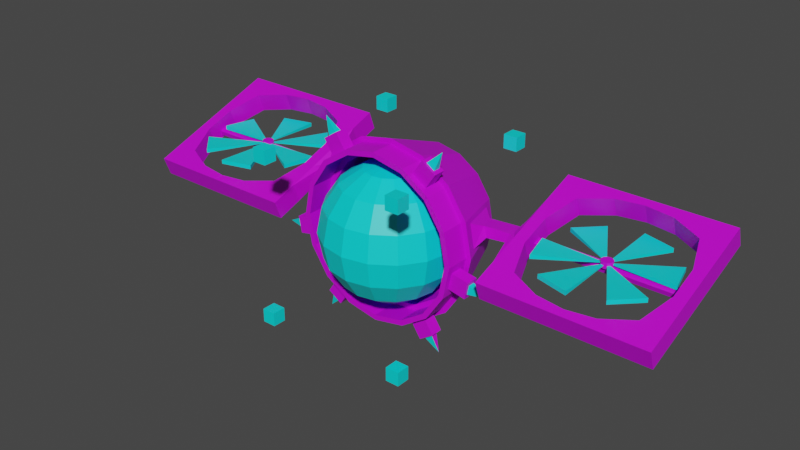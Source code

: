 # Source: BigIc.blend  (saved by Blender 2.91.10; exported with 4.5.12 LTS)
import bpy
from mathutils import Matrix  # noqa: F401  (used for matrix-valued properties, if any)

bpy.ops.wm.read_factory_settings(use_empty=True)
scene = bpy.context.scene
scene.name = 'Scene'

# ---- collections
col_collection = bpy.data.collections.new('Collection'); scene.collection.children.link(col_collection)

# ---- materials (node trees are filled in below, after node groups)
mat_material_002 = bpy.data.materials.new('Material.002')
mat_material_002.use_transparent_shadow = False
mat_material_001 = bpy.data.materials.new('Material.001')
mat_material_001.use_transparent_shadow = False

# ---- material node trees
mat_material_002.use_nodes = True; mat_material_002.node_tree.nodes.clear()
_N = mat_material_002.node_tree.nodes; _L = mat_material_002.node_tree.links
n0 = _N.new('ShaderNodeBsdfPrincipled'); n0.name = 'Principled BSDF'; n0.location = (10, 300)
n0.distribution = 'GGX'
n0.subsurface_method = 'BURLEY'
n0.inputs[0].default_value = (0.0, 0.7946, 0.8, 1.0)
n0.inputs[3].default_value = 1.45
n0.inputs[27].default_value = (0.0, 0.0, 0.0, 1.0)
n0.inputs[28].default_value = 1.0
n1 = _N.new('ShaderNodeOutputMaterial'); n1.name = 'Material Output'; n1.location = (300, 300)
_L.new(n0.outputs[0], n1.inputs[0])
n1.is_active_output = True
mat_material_001.use_nodes = True; mat_material_001.node_tree.nodes.clear()
_N = mat_material_001.node_tree.nodes; _L = mat_material_001.node_tree.links
n0 = _N.new('ShaderNodeBsdfPrincipled'); n0.name = 'Principled BSDF'; n0.location = (10, 300)
n0.distribution = 'GGX'
n0.subsurface_method = 'BURLEY'
n0.inputs[0].default_value = (0.6443, 0.0, 0.8, 1.0)
n0.inputs[3].default_value = 1.45
n0.inputs[27].default_value = (0.0, 0.0, 0.0, 1.0)
n0.inputs[28].default_value = 1.0
n1 = _N.new('ShaderNodeOutputMaterial'); n1.name = 'Material Output'; n1.location = (300, 300)
_L.new(n0.outputs[0], n1.inputs[0])
n1.is_active_output = True

# ---- world
world_world = bpy.data.worlds.new('World'); scene.world = world_world
world_world.use_nodes = True; world_world.node_tree.nodes.clear()
_N = world_world.node_tree.nodes; _L = world_world.node_tree.links
n0 = _N.new('ShaderNodeOutputWorld'); n0.name = 'World Output'; n0.location = (300, 300)
n1 = _N.new('ShaderNodeBackground'); n1.name = 'Background'; n1.location = (10, 300)
n1.inputs[0].default_value = (0.05088, 0.05088, 0.05088, 1.0)
_L.new(n1.outputs[0], n0.inputs[0])
n0.is_active_output = True
world_world.color = (0.05088, 0.05088, 0.05088)
world_world.use_sun_shadow = False
world_world.sun_shadow_jitter_overblur = 0.0

# ---- meshes
me_cube_001 = bpy.data.meshes.new('Cube.001')
me_cube_001.from_pydata([(1.0, -1.3, 1.1), (1.0, -1.3, 1.3), (1.0, -1.1, 1.1), (1.0, -1.1, 1.3), (1.2, -1.3, 1.1), (1.2, -1.3, 1.3), (1.2, -1.1, 1.1), (1.2, -1.1, 1.3), (-1.0, -1.3, 1.1), (-1.0, -1.3, 1.3), (-1.0, -1.1, 1.1), (-1.0, -1.1, 1.3), (-1.2, -1.3, 1.1), (-1.2, -1.3, 1.3), (-1.2, -1.1, 1.1), (-1.2, -1.1, 1.3), (1.0, 1.3, 1.1), (1.0, 1.3, 1.3), (1.0, 1.1, 1.1), (1.0, 1.1, 1.3), (1.2, 1.3, 1.1), (1.2, 1.3, 1.3), (1.2, 1.1, 1.1), (1.2, 1.1, 1.3), (-1.0, 1.3, 1.1), (-1.0, 1.3, 1.3), (-1.0, 1.1, 1.1), (-1.0, 1.1, 1.3), (-1.2, 1.3, 1.1), (-1.2, 1.3, 1.3), (-1.2, 1.1, 1.1), (-1.2, 1.1, 1.3), (1.0, -1.3, -1.1), (1.0, -1.3, -1.3), (1.0, -1.1, -1.1), (1.0, -1.1, -1.3), (1.2, -1.3, -1.1), (1.2, -1.3, -1.3), (1.2, -1.1, -1.1), (1.2, -1.1, -1.3), (-1.0, -1.3, -1.1), (-1.0, -1.3, -1.3), (-1.0, -1.1, -1.1), (-1.0, -1.1, -1.3), (-1.2, -1.3, -1.1), (-1.2, -1.3, -1.3), (-1.2, -1.1, -1.1), (-1.2, -1.1, -1.3), (1.0, 1.3, -1.1), (1.0, 1.3, -1.3), (1.0, 1.1, -1.1), (1.0, 1.1, -1.3), (1.2, 1.3, -1.1), (1.2, 1.3, -1.3), (1.2, 1.1, -1.1), (1.2, 1.1, -1.3), (-1.0, 1.3, -1.1), (-1.0, 1.3, -1.3), (-1.0, 1.1, -1.1), (-1.0, 1.1, -1.3), (-1.2, 1.3, -1.1), (-1.2, 1.3, -1.3), (-1.2, 1.1, -1.1), (-1.2, 1.1, -1.3)], [], [(0, 1, 3, 2), (2, 3, 7, 6), (6, 7, 5, 4), (4, 5, 1, 0), (2, 6, 4, 0), (7, 3, 1, 5), (8, 10, 11, 9), (10, 14, 15, 11), (14, 12, 13, 15), (12, 8, 9, 13), (10, 8, 12, 14), (15, 13, 9, 11), (16, 18, 19, 17), (18, 22, 23, 19), (22, 20, 21, 23), (20, 16, 17, 21), (18, 16, 20, 22), (23, 21, 17, 19), (24, 25, 27, 26), (26, 27, 31, 30), (30, 31, 29, 28), (28, 29, 25, 24), (26, 30, 28, 24), (31, 27, 25, 29), (32, 34, 35, 33), (34, 38, 39, 35), (38, 36, 37, 39), (36, 32, 33, 37), (34, 32, 36, 38), (39, 37, 33, 35), (40, 41, 43, 42), (42, 43, 47, 46), (46, 47, 45, 44), (44, 45, 41, 40), (42, 46, 44, 40), (47, 43, 41, 45), (48, 49, 51, 50), (50, 51, 55, 54), (54, 55, 53, 52), (52, 53, 49, 48), (50, 54, 52, 48), (55, 51, 49, 53), (56, 58, 59, 57), (58, 62, 63, 59), (62, 60, 61, 63), (60, 56, 57, 61), (58, 56, 60, 62), (63, 61, 57, 59)])
_uv = me_cube_001.uv_layers.new(name='UVMap')
_uv.uv.foreach_set('vector', [0.375, 0.0, 0.625, 0.0, 0.625, 0.25, 0.375, 0.25, 0.375, 0.25, 0.625, 0.25, 0.625, 0.5, 0.375, 0.5, 0.375, 0.5, 0.625, 0.5, 0.625, 0.75, 0.375, 0.75, 0.375, 0.75, 0.625, 0.75, 0.625, 1.0, 0.375, 1.0, 0.125, 0.5, 0.375, 0.5, 0.375, 0.75, 0.125, 0.75, 0.625, 0.5, 0.875, 0.5, 0.875, 0.75, 0.625, 0.75, 0.375, 0.0, 0.375, 0.25, 0.625, 0.25, 0.625, 0.0, 0.375, 0.25, 0.375, 0.5, 0.625, 0.5, 0.625, 0.25, 0.375, 0.5, 0.375, 0.75, 0.625, 0.75, 0.625, 0.5, 0.375, 0.75, 0.375, 1.0, 0.625, 1.0, 0.625, 0.75, 0.125, 0.5, 0.125, 0.75, 0.375, 0.75, 0.375, 0.5, 0.625, 0.5, 0.625, 0.75, 0.875, 0.75, 0.875, 0.5, 0.375, 0.0, 0.375, 0.25, 0.625, 0.25, 0.625, 0.0, 0.375, 0.25, 0.375, 0.5, 0.625, 0.5, 0.625, 0.25, 0.375, 0.5, 0.375, 0.75, 0.625, 0.75, 0.625, 0.5, 0.375, 0.75, 0.375, 1.0, 0.625, 1.0, 0.625, 0.75, 0.125, 0.5, 0.125, 0.75, 0.375, 0.75, 0.375, 0.5, 0.625, 0.5, 0.625, 0.75, 0.875, 0.75, 0.875, 0.5, 0.375, 0.0, 0.625, 0.0, 0.625, 0.25, 0.375, 0.25, 0.375, 0.25, 0.625, 0.25, 0.625, 0.5, 0.375, 0.5, 0.375, 0.5, 0.625, 0.5, 0.625, 0.75, 0.375, 0.75, 0.375, 0.75, 0.625, 0.75, 0.625, 1.0, 0.375, 1.0, 0.125, 0.5, 0.375, 0.5, 0.375, 0.75, 0.125, 0.75, 0.625, 0.5, 0.875, 0.5, 0.875, 0.75, 0.625, 0.75, 0.375, 0.0, 0.375, 0.25, 0.625, 0.25, 0.625, 0.0, 0.375, 0.25, 0.375, 0.5, 0.625, 0.5, 0.625, 0.25, 0.375, 0.5, 0.375, 0.75, 0.625, 0.75, 0.625, 0.5, 0.375, 0.75, 0.375, 1.0, 0.625, 1.0, 0.625, 0.75, 0.125, 0.5, 0.125, 0.75, 0.375, 0.75, 0.375, 0.5, 0.625, 0.5, 0.625, 0.75, 0.875, 0.75, 0.875, 0.5, 0.375, 0.0, 0.625, 0.0, 0.625, 0.25, 0.375, 0.25, 0.375, 0.25, 0.625, 0.25, 0.625, 0.5, 0.375, 0.5, 0.375, 0.5, 0.625, 0.5, 0.625, 0.75, 0.375, 0.75, 0.375, 0.75, 0.625, 0.75, 0.625, 1.0, 0.375, 1.0, 0.125, 0.5, 0.375, 0.5, 0.375, 0.75, 0.125, 0.75, 0.625, 0.5, 0.875, 0.5, 0.875, 0.75, 0.625, 0.75, 0.375, 0.0, 0.625, 0.0, 0.625, 0.25, 0.375, 0.25, 0.375, 0.25, 0.625, 0.25, 0.625, 0.5, 0.375, 0.5, 0.375, 0.5, 0.625, 0.5, 0.625, 0.75, 0.375, 0.75, 0.375, 0.75, 0.625, 0.75, 0.625, 1.0, 0.375, 1.0, 0.125, 0.5, 0.375, 0.5, 0.375, 0.75, 0.125, 0.75, 0.625, 0.5, 0.875, 0.5, 0.875, 0.75, 0.625, 0.75, 0.375, 0.0, 0.375, 0.25, 0.625, 0.25, 0.625, 0.0, 0.375, 0.25, 0.375, 0.5, 0.625, 0.5, 0.625, 0.25, 0.375, 0.5, 0.375, 0.75, 0.625, 0.75, 0.625, 0.5, 0.375, 0.75, 0.375, 1.0, 0.625, 1.0, 0.625, 0.75, 0.125, 0.5, 0.125, 0.75, 0.375, 0.75, 0.375, 0.5, 0.625, 0.5, 0.625, 0.75, 0.875, 0.75, 0.875, 0.5])
me_cube_001.materials.append(mat_material_002)
me_cube_001.use_remesh_fix_poles = True
me_cube_001.use_remesh_preserve_attributes = False
me_cube_001.use_mirror_vertex_groups = False
me_cube_001.update()
me_sphere = bpy.data.meshes.new('Sphere')
me_sphere.from_pydata([(0.0, 0.7071, 0.7071), (0.0, 0.9239, 0.3827), (0.0, 0.9239, -0.3827), (0.0, 0.3827, -0.9239), (0.1464, 0.3536, 0.9239), (0.2706, 0.6533, 0.7071), (0.3536, 0.8536, 0.3827), (0.3827, 0.9239, -4.371e-08), (0.3536, 0.8536, -0.3827), (0.2706, 0.6533, -0.7071), (0.1464, 0.3536, -0.9239), (0.2706, 0.2706, 0.9239), (0.5, 0.5, 0.7071), (0.6533, 0.6533, 0.3827), (0.7071, 0.7071, -4.371e-08), (0.6533, 0.6533, -0.3827), (0.5, 0.5, -0.7071), (0.2706, 0.2706, -0.9239), (0.3536, 0.1464, 0.9239), (0.6533, 0.2706, 0.7071), (0.8536, 0.3536, 0.3827), (0.9239, 0.3827, -4.371e-08), (0.8536, 0.3536, -0.3827), (0.6533, 0.2706, -0.7071), (0.3536, 0.1464, -0.9239), (0.3827, 1.307e-07, 0.9239), (0.7071, 7.11e-08, 0.7071), (0.9239, 1.149e-08, 0.3827), (1.0, 1.149e-08, -4.371e-08), (0.9239, 1.149e-08, -0.3827), (0.7071, 7.11e-08, -0.7071), (0.3827, 5.62e-08, -0.9239), (0.3536, -0.1464, 0.9239), (0.6533, -0.2706, 0.7071), (0.8536, -0.3536, 0.3827), (0.9239, -0.3827, -4.371e-08), (0.8536, -0.3536, -0.3827), (0.6533, -0.2706, -0.7071), (0.3536, -0.1464, -0.9239), (0.2706, -0.2706, 0.9239), (0.5, -0.5, 0.7071), (0.6533, -0.6533, 0.3827), (0.7071, -0.7071, -4.371e-08), (0.6533, -0.6533, -0.3827), (0.5, -0.5, -0.7071), (0.2706, -0.2706, -0.9239), (0.1464, -0.3536, 0.9239), (0.2706, -0.6533, 0.7071), (0.3536, -0.8536, 0.3827), (0.3827, -0.9239, -4.371e-08), (0.3536, -0.8536, -0.3827), (0.2706, -0.6533, -0.7071), (0.1464, -0.3536, -0.9239), (-7.268e-08, -0.3827, 0.9239), (-2.664e-07, -0.7071, 0.7071), (-2.962e-07, -0.9239, 0.3827), (-3.26e-07, -1.0, -4.371e-08), (-2.962e-07, -0.9239, -0.3827), (-2.664e-07, -0.7071, -0.7071), (-1.621e-07, -0.3827, -0.9239), (-0.1464, -0.3536, 0.9239), (-0.2706, -0.6533, 0.7071), (-0.3536, -0.8536, 0.3827), (-0.3827, -0.9239, -4.371e-08), (-0.3536, -0.8536, -0.3827), (-0.2706, -0.6533, -0.7071), (-0.1464, -0.3536, -0.9239), (-0.2706, -0.2706, 0.9239), (-0.5, -0.5, 0.7071), (-0.6533, -0.6533, 0.3827), (-0.7071, -0.7071, -4.371e-08), (-0.6533, -0.6533, -0.3827), (-0.5, -0.5, -0.7071), (-0.2706, -0.2706, -0.9239), (-0.3536, -0.1464, 0.9239), (-0.6533, -0.2706, 0.7071), (-0.8536, -0.3536, 0.3827), (-0.9239, -0.3827, -4.371e-08), (-0.8536, -0.3536, -0.3827), (-0.6533, -0.2706, -0.7071), (-0.3536, -0.1464, -0.9239), (-0.3827, 2.499e-07, 0.9239), (-0.7071, 4.883e-07, 0.7071), (-0.9239, 5.181e-07, 0.3827), (-1.0, 6.075e-07, -4.371e-08), (-0.9239, 5.181e-07, -0.3827), (-0.7071, 4.883e-07, -0.7071), (-0.3827, 3.393e-07, -0.9239), (-0.3536, 0.1464, 0.9239), (-0.6533, 0.2706, 0.7071), (-0.8536, 0.3536, 0.3827), (-0.9239, 0.3827, -4.371e-08), (-0.8536, 0.3536, -0.3827), (-0.6533, 0.2706, -0.7071), (-0.3536, 0.1464, -0.9239), (-0.2706, 0.2706, 0.9239), (-0.5, 0.5, 0.7071), (-0.6533, 0.6533, 0.3827), (-0.7071, 0.7071, -4.371e-08), (-0.6533, 0.6533, -0.3827), (-0.5, 0.5, -0.7071), (-0.2706, 0.2706, -0.9239), (-0.1464, 0.3536, 0.9239), (-0.2706, 0.6533, 0.7071), (-0.3536, 0.8536, 0.3827), (-0.3827, 0.9239, -4.371e-08), (-0.3536, 0.8536, -0.3827), (-0.2706, 0.6533, -0.7071), (-0.1464, 0.3536, -0.9239), (-6.75e-14, 5.063e-14, 1.0), (1.061e-07, 0.3827, 0.9239), (6.575e-07, 1.0, -4.371e-08), (4.34e-07, 0.7071, -0.7071), (0.0, 1.51e-07, -1.0)], [], [(113, 3, 10), (112, 2, 8, 9), (111, 1, 6, 7), (0, 110, 4, 5), (3, 112, 9, 10), (2, 111, 7, 8), (1, 0, 5, 6), (110, 109, 4), (5, 4, 11, 12), (10, 9, 16, 17), (8, 7, 14, 15), (6, 5, 12, 13), (4, 109, 11), (113, 10, 17), (9, 8, 15, 16), (7, 6, 13, 14), (17, 16, 23, 24), (15, 14, 21, 22), (13, 12, 19, 20), (11, 109, 18), (113, 17, 24), (16, 15, 22, 23), (14, 13, 20, 21), (12, 11, 18, 19), (18, 109, 25), (113, 24, 31), (23, 22, 29, 30), (21, 20, 27, 28), (19, 18, 25, 26), (24, 23, 30, 31), (22, 21, 28, 29), (20, 19, 26, 27), (30, 29, 36, 37), (28, 27, 34, 35), (26, 25, 32, 33), (31, 30, 37, 38), (29, 28, 35, 36), (27, 26, 33, 34), (25, 109, 32), (113, 31, 38), (38, 37, 44, 45), (36, 35, 42, 43), (34, 33, 40, 41), (32, 109, 39), (113, 38, 45), (37, 36, 43, 44), (35, 34, 41, 42), (33, 32, 39, 40), (43, 42, 49, 50), (41, 40, 47, 48), (39, 109, 46), (113, 45, 52), (44, 43, 50, 51), (42, 41, 48, 49), (40, 39, 46, 47), (45, 44, 51, 52), (113, 52, 59), (51, 50, 57, 58), (49, 48, 55, 56), (47, 46, 53, 54), (52, 51, 58, 59), (50, 49, 56, 57), (48, 47, 54, 55), (46, 109, 53), (56, 55, 62, 63), (54, 53, 60, 61), (59, 58, 65, 66), (57, 56, 63, 64), (55, 54, 61, 62), (53, 109, 60), (113, 59, 66), (58, 57, 64, 65), (66, 65, 72, 73), (64, 63, 70, 71), (62, 61, 68, 69), (60, 109, 67), (113, 66, 73), (65, 64, 71, 72), (63, 62, 69, 70), (61, 60, 67, 68), (69, 68, 75, 76), (67, 109, 74), (113, 73, 80), (72, 71, 78, 79), (70, 69, 76, 77), (68, 67, 74, 75), (73, 72, 79, 80), (71, 70, 77, 78), (113, 80, 87), (79, 78, 85, 86), (77, 76, 83, 84), (75, 74, 81, 82), (80, 79, 86, 87), (78, 77, 84, 85), (76, 75, 82, 83), (74, 109, 81), (82, 81, 88, 89), (87, 86, 93, 94), (85, 84, 91, 92), (83, 82, 89, 90), (81, 109, 88), (113, 87, 94), (86, 85, 92, 93), (84, 83, 90, 91), (94, 93, 100, 101), (92, 91, 98, 99), (90, 89, 96, 97), (88, 109, 95), (113, 94, 101), (93, 92, 99, 100), (91, 90, 97, 98), (89, 88, 95, 96), (95, 109, 102), (113, 101, 108), (100, 99, 106, 107), (98, 97, 104, 105), (96, 95, 102, 103), (101, 100, 107, 108), (99, 98, 105, 106), (97, 96, 103, 104), (107, 106, 2, 112), (105, 104, 1, 111), (103, 102, 110, 0), (108, 107, 112, 3), (106, 105, 111, 2), (104, 103, 0, 1), (102, 109, 110), (113, 108, 3)])
_uv = me_sphere.uv_layers.new(name='UVMap')
_uv.uv.foreach_set('vector', [0.7188, 0.0, 0.75, 0.125, 0.6875, 0.125, 0.75, 0.25, 0.75, 0.375, 0.6875, 0.375, 0.6875, 0.25, 0.75, 0.5, 0.75, 0.625, 0.6875, 0.625, 0.6875, 0.5, 0.75, 0.75, 0.75, 0.875, 0.6875, 0.875, 0.6875, 0.75, 0.75, 0.125, 0.75, 0.25, 0.6875, 0.25, 0.6875, 0.125, 0.75, 0.375, 0.75, 0.5, 0.6875, 0.5, 0.6875, 0.375, 0.75, 0.625, 0.75, 0.75, 0.6875, 0.75, 0.6875, 0.625, 0.75, 0.875, 0.7188, 1.0, 0.6875, 0.875, 0.6875, 0.75, 0.6875, 0.875, 0.625, 0.875, 0.625, 0.75, 0.6875, 0.125, 0.6875, 0.25, 0.625, 0.25, 0.625, 0.125, 0.6875, 0.375, 0.6875, 0.5, 0.625, 0.5, 0.625, 0.375, 0.6875, 0.625, 0.6875, 0.75, 0.625, 0.75, 0.625, 0.625, 0.6875, 0.875, 0.6562, 1.0, 0.625, 0.875, 0.6562, 0.0, 0.6875, 0.125, 0.625, 0.125, 0.6875, 0.25, 0.6875, 0.375, 0.625, 0.375, 0.625, 0.25, 0.6875, 0.5, 0.6875, 0.625, 0.625, 0.625, 0.625, 0.5, 0.625, 0.125, 0.625, 0.25, 0.5625, 0.25, 0.5625, 0.125, 0.625, 0.375, 0.625, 0.5, 0.5625, 0.5, 0.5625, 0.375, 0.625, 0.625, 0.625, 0.75, 0.5625, 0.75, 0.5625, 0.625, 0.625, 0.875, 0.5938, 1.0, 0.5625, 0.875, 0.5938, 0.0, 0.625, 0.125, 0.5625, 0.125, 0.625, 0.25, 0.625, 0.375, 0.5625, 0.375, 0.5625, 0.25, 0.625, 0.5, 0.625, 0.625, 0.5625, 0.625, 0.5625, 0.5, 0.625, 0.75, 0.625, 0.875, 0.5625, 0.875, 0.5625, 0.75, 0.5625, 0.875, 0.5313, 1.0, 0.5, 0.875, 0.5313, 0.0, 0.5625, 0.125, 0.5, 0.125, 0.5625, 0.25, 0.5625, 0.375, 0.5, 0.375, 0.5, 0.25, 0.5625, 0.5, 0.5625, 0.625, 0.5, 0.625, 0.5, 0.5, 0.5625, 0.75, 0.5625, 0.875, 0.5, 0.875, 0.5, 0.75, 0.5625, 0.125, 0.5625, 0.25, 0.5, 0.25, 0.5, 0.125, 0.5625, 0.375, 0.5625, 0.5, 0.5, 0.5, 0.5, 0.375, 0.5625, 0.625, 0.5625, 0.75, 0.5, 0.75, 0.5, 0.625, 0.5, 0.25, 0.5, 0.375, 0.4375, 0.375, 0.4375, 0.25, 0.5, 0.5, 0.5, 0.625, 0.4375, 0.625, 0.4375, 0.5, 0.5, 0.75, 0.5, 0.875, 0.4375, 0.875, 0.4375, 0.75, 0.5, 0.125, 0.5, 0.25, 0.4375, 0.25, 0.4375, 0.125, 0.5, 0.375, 0.5, 0.5, 0.4375, 0.5, 0.4375, 0.375, 0.5, 0.625, 0.5, 0.75, 0.4375, 0.75, 0.4375, 0.625, 0.5, 0.875, 0.4688, 1.0, 0.4375, 0.875, 0.4688, 0.0, 0.5, 0.125, 0.4375, 0.125, 0.4375, 0.125, 0.4375, 0.25, 0.375, 0.25, 0.375, 0.125, 0.4375, 0.375, 0.4375, 0.5, 0.375, 0.5, 0.375, 0.375, 0.4375, 0.625, 0.4375, 0.75, 0.375, 0.75, 0.375, 0.625, 0.4375, 0.875, 0.4063, 1.0, 0.375, 0.875, 0.4063, 0.0, 0.4375, 0.125, 0.375, 0.125, 0.4375, 0.25, 0.4375, 0.375, 0.375, 0.375, 0.375, 0.25, 0.4375, 0.5, 0.4375, 0.625, 0.375, 0.625, 0.375, 0.5, 0.4375, 0.75, 0.4375, 0.875, 0.375, 0.875, 0.375, 0.75, 0.375, 0.375, 0.375, 0.5, 0.3125, 0.5, 0.3125, 0.375, 0.375, 0.625, 0.375, 0.75, 0.3125, 0.75, 0.3125, 0.625, 0.375, 0.875, 0.3438, 1.0, 0.3125, 0.875, 0.3438, 0.0, 0.375, 0.125, 0.3125, 0.125, 0.375, 0.25, 0.375, 0.375, 0.3125, 0.375, 0.3125, 0.25, 0.375, 0.5, 0.375, 0.625, 0.3125, 0.625, 0.3125, 0.5, 0.375, 0.75, 0.375, 0.875, 0.3125, 0.875, 0.3125, 0.75, 0.375, 0.125, 0.375, 0.25, 0.3125, 0.25, 0.3125, 0.125, 0.2812, 0.0, 0.3125, 0.125, 0.25, 0.125, 0.3125, 0.25, 0.3125, 0.375, 0.25, 0.375, 0.25, 0.25, 0.3125, 0.5, 0.3125, 0.625, 0.25, 0.625, 0.25, 0.5, 0.3125, 0.75, 0.3125, 0.875, 0.25, 0.875, 0.25, 0.75, 0.3125, 0.125, 0.3125, 0.25, 0.25, 0.25, 0.25, 0.125, 0.3125, 0.375, 0.3125, 0.5, 0.25, 0.5, 0.25, 0.375, 0.3125, 0.625, 0.3125, 0.75, 0.25, 0.75, 0.25, 0.625, 0.3125, 0.875, 0.2812, 1.0, 0.25, 0.875, 0.25, 0.5, 0.25, 0.625, 0.1875, 0.625, 0.1875, 0.5, 0.25, 0.75, 0.25, 0.875, 0.1875, 0.875, 0.1875, 0.75, 0.25, 0.125, 0.25, 0.25, 0.1875, 0.25, 0.1875, 0.125, 0.25, 0.375, 0.25, 0.5, 0.1875, 0.5, 0.1875, 0.375, 0.25, 0.625, 0.25, 0.75, 0.1875, 0.75, 0.1875, 0.625, 0.25, 0.875, 0.2187, 1.0, 0.1875, 0.875, 0.2187, 0.0, 0.25, 0.125, 0.1875, 0.125, 0.25, 0.25, 0.25, 0.375, 0.1875, 0.375, 0.1875, 0.25, 0.1875, 0.125, 0.1875, 0.25, 0.125, 0.25, 0.125, 0.125, 0.1875, 0.375, 0.1875, 0.5, 0.125, 0.5, 0.125, 0.375, 0.1875, 0.625, 0.1875, 0.75, 0.125, 0.75, 0.125, 0.625, 0.1875, 0.875, 0.1562, 1.0, 0.125, 0.875, 0.1562, 0.0, 0.1875, 0.125, 0.125, 0.125, 0.1875, 0.25, 0.1875, 0.375, 0.125, 0.375, 0.125, 0.25, 0.1875, 0.5, 0.1875, 0.625, 0.125, 0.625, 0.125, 0.5, 0.1875, 0.75, 0.1875, 0.875, 0.125, 0.875, 0.125, 0.75, 0.125, 0.625, 0.125, 0.75, 0.0625, 0.75, 0.0625, 0.625, 0.125, 0.875, 0.09375, 1.0, 0.0625, 0.875, 0.09375, 0.0, 0.125, 0.125, 0.0625, 0.125, 0.125, 0.25, 0.125, 0.375, 0.0625, 0.375, 0.0625, 0.25, 0.125, 0.5, 0.125, 0.625, 0.0625, 0.625, 0.0625, 0.5, 0.125, 0.75, 0.125, 0.875, 0.0625, 0.875, 0.0625, 0.75, 0.125, 0.125, 0.125, 0.25, 0.0625, 0.25, 0.0625, 0.125, 0.125, 0.375, 0.125, 0.5, 0.0625, 0.5, 0.0625, 0.375, 0.03125, 0.0, 0.0625, 0.125, 0.0, 0.125, 0.0625, 0.25, 0.0625, 0.375, 0.0, 0.375, 0.0, 0.25, 0.0625, 0.5, 0.0625, 0.625, 0.0, 0.625, 0.0, 0.5, 0.0625, 0.75, 0.0625, 0.875, 0.0, 0.875, 0.0, 0.75, 0.0625, 0.125, 0.0625, 0.25, 0.0, 0.25, 0.0, 0.125, 0.0625, 0.375, 0.0625, 0.5, 0.0, 0.5, 0.0, 0.375, 0.0625, 0.625, 0.0625, 0.75, 0.0, 0.75, 0.0, 0.625, 0.0625, 0.875, 0.03125, 1.0, 0.0, 0.875, 1.0, 0.75, 1.0, 0.875, 0.9375, 0.875, 0.9375, 0.75, 1.0, 0.125, 1.0, 0.25, 0.9375, 0.25, 0.9375, 0.125, 1.0, 0.375, 1.0, 0.5, 0.9375, 0.5, 0.9375, 0.375, 1.0, 0.625, 1.0, 0.75, 0.9375, 0.75, 0.9375, 0.625, 1.0, 0.875, 0.9687, 1.0, 0.9375, 0.875, 0.9687, 0.0, 1.0, 0.125, 0.9375, 0.125, 1.0, 0.25, 1.0, 0.375, 0.9375, 0.375, 0.9375, 0.25, 1.0, 0.5, 1.0, 0.625, 0.9375, 0.625, 0.9375, 0.5, 0.9375, 0.125, 0.9375, 0.25, 0.875, 0.25, 0.875, 0.125, 0.9375, 0.375, 0.9375, 0.5, 0.875, 0.5, 0.875, 0.375, 0.9375, 0.625, 0.9375, 0.75, 0.875, 0.75, 0.875, 0.625, 0.9375, 0.875, 0.9062, 1.0, 0.875, 0.875, 0.9062, 0.0, 0.9375, 0.125, 0.875, 0.125, 0.9375, 0.25, 0.9375, 0.375, 0.875, 0.375, 0.875, 0.25, 0.9375, 0.5, 0.9375, 0.625, 0.875, 0.625, 0.875, 0.5, 0.9375, 0.75, 0.9375, 0.875, 0.875, 0.875, 0.875, 0.75, 0.875, 0.875, 0.8437, 1.0, 0.8125, 0.875, 0.8437, 0.0, 0.875, 0.125, 0.8125, 0.125, 0.875, 0.25, 0.875, 0.375, 0.8125, 0.375, 0.8125, 0.25, 0.875, 0.5, 0.875, 0.625, 0.8125, 0.625, 0.8125, 0.5, 0.875, 0.75, 0.875, 0.875, 0.8125, 0.875, 0.8125, 0.75, 0.875, 0.125, 0.875, 0.25, 0.8125, 0.25, 0.8125, 0.125, 0.875, 0.375, 0.875, 0.5, 0.8125, 0.5, 0.8125, 0.375, 0.875, 0.625, 0.875, 0.75, 0.8125, 0.75, 0.8125, 0.625, 0.8125, 0.25, 0.8125, 0.375, 0.75, 0.375, 0.75, 0.25, 0.8125, 0.5, 0.8125, 0.625, 0.75, 0.625, 0.75, 0.5, 0.8125, 0.75, 0.8125, 0.875, 0.75, 0.875, 0.75, 0.75, 0.8125, 0.125, 0.8125, 0.25, 0.75, 0.25, 0.75, 0.125, 0.8125, 0.375, 0.8125, 0.5, 0.75, 0.5, 0.75, 0.375, 0.8125, 0.625, 0.8125, 0.75, 0.75, 0.75, 0.75, 0.625, 0.8125, 0.875, 0.7812, 1.0, 0.75, 0.875, 0.7812, 0.0, 0.8125, 0.125, 0.75, 0.125])
me_sphere.materials.append(mat_material_002)
me_sphere.use_remesh_fix_poles = True
me_sphere.use_remesh_preserve_attributes = False
me_sphere.use_mirror_vertex_groups = False
me_sphere.update()
me_sphere_001 = bpy.data.meshes.new('Sphere.001')
me_sphere_001.from_pydata([(0.0, 0.7744, 0.7744), (0.0, 1.012, 0.4191), (0.0, 1.012, -0.4191), (0.0, 0.4191, -1.012), (0.1604, 0.3872, 1.012), (0.2964, 0.7155, 0.7744), (0.3872, 0.9348, 0.4191), (0.4191, 1.012, -4.787e-08), (0.3872, 0.9348, -0.4191), (0.2964, 0.7155, -0.7744), (0.1604, 0.3872, -1.012), (0.2964, 0.2964, 1.012), (0.5476, 0.5476, 0.7744), (0.7155, 0.7155, 0.4191), (0.7744, 0.7744, -4.787e-08), (0.7155, 0.7155, -0.4191), (0.5476, 0.5476, -0.7744), (0.2964, 0.2964, -1.012), (0.3872, 0.1604, 1.012), (0.7155, 0.2964, 0.7744), (0.9348, 0.3872, 0.4191), (1.012, 0.4191, -4.787e-08), (0.9348, 0.3872, -0.4191), (0.7155, 0.2964, -0.7744), (0.3872, 0.1604, -1.012), (0.4191, 1.431e-07, 1.012), (0.7744, 7.787e-08, 0.7744), (1.012, 1.259e-08, 0.4191), (1.095, 1.259e-08, -4.787e-08), (1.012, 1.259e-08, -0.4191), (0.7744, 7.787e-08, -0.7744), (0.4191, 6.155e-08, -1.012), (-8.483e-09, 1.0, -0.7177), (-8.483e-09, 1.0, 0.7177), (0.2746, 1.0, -0.663), (0.5075, 1.0, -0.5075), (0.663, 1.0, -0.2746), (0.7177, 1.0, -3.225e-08), (0.663, 1.0, 0.2746), (0.5075, 1.0, 0.5075), (0.2746, 1.0, 0.663), (0.3632, 1.0, 0.8768), (0.6711, 1.0, 0.6711), (0.8768, 1.0, 0.3632), (0.9491, 1.0, -4.025e-08), (0.8768, 1.0, -0.3632), (0.6711, 1.0, -0.6711), (0.3632, 1.0, -0.8768), (-4.925e-09, 1.0, 0.9491), (-4.925e-09, 1.0, -0.9491), (-9.356e-09, 1.466e-07, -1.324), (-9.356e-09, -5.335e-08, 1.324), (0.5068, 2.107e-08, -1.224), (0.9365, 4.081e-08, -0.9365), (1.224, -3.813e-08, -0.5068), (1.324, -3.813e-08, -5.321e-08), (1.224, -3.813e-08, 0.5068), (0.9365, 4.081e-08, 0.9365), (0.5068, 1.197e-07, 1.224), (-0.1604, 0.3872, 1.012), (-0.2964, 0.7155, 0.7744), (-0.2964, 0.7155, -0.7744), (-0.1604, 0.3872, -1.012), (-7.393e-14, 5.545e-14, 1.095), (1.162e-07, 0.4191, 1.012), (7.201e-07, 1.095, -4.787e-08), (4.753e-07, 0.7744, -0.7744), (0.0, 1.654e-07, -1.095), (0.4483, 1.353e-07, 1.082), (-8.483e-09, 1.106, -0.7177), (-8.483e-09, 1.106, 0.7177), (0.8825, 5.316e-08, 0.8825), (0.8825, 5.316e-08, -0.8825), (0.8284, 6.551e-08, 0.8284), (0.8284, 6.551e-08, -0.8284), (-6.238e-09, 1.529e-07, -1.248), (-3.119e-09, 1.591e-07, -1.172), (0.4776, 1.275e-07, 1.153), (0.2746, 1.106, -0.663), (1.082, -4.319e-09, 0.4484), (-6.238e-09, -3.557e-08, 1.248), (0.5075, 1.106, -0.5075), (1.153, -2.123e-08, 0.4776), (-3.119e-09, -1.778e-08, 1.172), (0.663, 1.106, -0.2746), (0.4483, 4.806e-08, -1.082), (0.7177, 1.106, -3.225e-08), (0.4776, 3.456e-08, -1.153), (0.663, 1.106, 0.2746), (1.153, -2.123e-08, -0.4776), (0.5075, 1.106, 0.5075), (1.248, -2.123e-08, -5.143e-08), (0.2746, 1.106, 0.663), (1.082, -4.319e-09, -0.4484), (1.172, -4.319e-09, -4.965e-08), (1.082, -0.3531, 0.4484), (1.172, -0.3531, -5.384e-08), (0.8825, -0.3531, 0.8825), (1.153, -0.3531, 0.4776), (0.8284, -0.3531, 0.8284), (1.248, -0.3531, -5.562e-08), (1.153, -0.3531, -0.4776), (1.082, -0.3531, -0.4484), (-6.407e-08, -0.3531, -1.248), (-6.407e-08, -0.3531, 1.248), (-6.095e-08, -0.3531, -1.172), (0.4776, -0.3531, 1.153), (0.4483, -0.3531, 1.082), (0.4776, -0.3531, -1.153), (-6.095e-08, -0.3531, 1.172), (0.4483, -0.3531, -1.082), (0.8825, -0.3531, -0.8825), (0.8284, -0.3531, -0.8284), (1.225, -0.08507, -0.1151), (1.176, -0.08507, -0.3625), (1.176, -0.268, -0.3625), (1.225, -0.268, -0.1151), (0.5751, -0.08507, 1.088), (0.7849, -0.08507, 0.9476), (0.7849, -0.268, 0.9476), (0.5751, -0.268, 1.088), (0.7849, -0.08507, -0.9476), (0.5751, -0.08507, -1.088), (0.5751, -0.268, -1.088), (0.7849, -0.268, -0.9476), (1.434, -0.08507, -0.4138), (1.483, -0.08507, -0.1663), (1.434, -0.268, -0.4138), (1.483, -0.268, -0.1663), (0.9309, -0.08507, 1.166), (0.7211, -0.08507, 1.306), (0.9309, -0.268, 1.166), (0.7211, -0.268, 1.306), (0.7211, -0.08507, -1.306), (0.9309, -0.08507, -1.166), (0.7211, -0.268, -1.306), (0.9309, -0.268, -1.166), (1.444, -0.125, -0.3597), (1.472, -0.125, -0.2204), (1.444, -0.2281, -0.3597), (1.472, -0.2281, -0.2204), (0.8851, -0.125, 1.197), (0.767, -0.125, 1.276), (0.8851, -0.2281, 1.197), (0.767, -0.2281, 1.276), (0.767, -0.125, -1.276), (0.8851, -0.125, -1.197), (0.767, -0.2281, -1.276), (0.8851, -0.2281, -1.197), (1.72, -0.1766, -0.342), (0.974, -0.1766, 1.458), (0.974, -0.1766, -1.458), (1.182, 0.1601, 0.4142), (0.9462, 0.8399, 0.3166), (0.9953, 0.8399, 0.06963), (1.25, 0.1601, 0.06963), (1.737, -0.09807, 0.1724), (1.737, 1.18, 0.6374), (1.737, 1.281, 0.3595), (1.737, 0.003087, -0.1056), (1.108, 0.3333, -0.459), (0.9924, 0.6667, -0.4111), (0.848, 0.3333, -0.848), (0.7596, 0.6667, -0.7596), (0.459, 0.3333, -1.108), (0.4111, 0.6667, -0.9924), (-6.402e-09, 0.6667, 1.074), (-7.879e-09, 0.3333, 1.199), (0.459, 0.3333, 1.108), (0.4111, 0.6667, 0.9924), (-7.879e-09, 0.3333, -1.199), (-6.402e-09, 0.6667, -1.074), (0.848, 0.3333, 0.848), (0.7596, 0.6667, 0.7596), (1.108, 0.3333, 0.459), (0.9924, 0.6667, 0.4111), (1.074, 0.6667, -4.457e-08), (1.199, 0.3333, -4.889e-08), (1.103, 0.3867, 0.3817), (1.025, 0.6133, 0.3491), (1.08, 0.6133, 0.06963), (1.165, 0.3867, 0.06963), (1.737, 0.3278, 0.3274), (1.737, 0.7538, 0.4824), (1.737, 0.8549, 0.2045), (1.737, 0.429, 0.04947), (1.913, 0.764, 0.4861), (2.079, 1.223, 0.6534), (1.913, 0.4188, 0.04574), (2.079, -0.04065, -0.1215), (2.079, 1.325, 0.3754), (2.079, -0.1418, 0.1564), (1.913, 0.3176, 0.3237), (1.913, 0.8652, 0.2082), (2.519, 1.404, 0.7193), (2.519, -0.2217, -0.1874), (2.519, 1.506, 0.4413), (2.519, -0.3229, 0.09055), (2.937, 1.449, 0.7355), (2.937, -0.2663, -0.2036), (2.937, 1.55, 0.4576), (2.937, -0.3675, 0.07431), (3.355, 1.404, 0.7193), (3.355, -0.2217, -0.1874), (3.355, 1.506, 0.4413), (3.355, -0.3229, 0.09055), (3.961, 0.764, 0.4861), (3.795, 1.223, 0.6534), (3.961, 0.4188, 0.04574), (3.795, -0.04065, -0.1215), (3.795, 1.325, 0.3754), (3.795, -0.1418, 0.1564), (3.961, 0.3176, 0.3237), (3.961, 0.8652, 0.2082), (4.137, 0.7538, 0.4824), (4.137, 1.18, 0.6374), (4.137, 0.429, 0.04947), (4.137, 0.003087, -0.1056), (4.137, 1.281, 0.3595), (4.137, -0.09807, 0.1724), (4.137, 0.3278, 0.3274), (4.137, 0.8549, 0.2045), (1.737, -0.4739, 0.03556), (1.737, -0.3728, -0.2424), (2.137, -0.4739, 0.03556), (2.137, -0.3728, -0.2424), (2.537, -0.4739, 0.03556), (2.537, -0.3728, -0.2424), (2.937, -0.3728, -0.2424), (2.937, -0.4739, 0.03556), (3.337, -0.4739, 0.03556), (3.337, -0.3728, -0.2424), (3.737, -0.4739, 0.03556), (3.737, -0.3728, -0.2424), (4.137, -0.4739, 0.03556), (4.137, -0.3728, -0.2424), (1.737, 1.556, 0.7742), (1.737, 1.657, 0.4963), (2.137, 1.556, 0.7742), (2.137, 1.657, 0.4963), (2.537, 1.657, 0.4963), (2.537, 1.556, 0.7742), (2.937, 1.556, 0.7742), (2.937, 1.657, 0.4963), (3.337, 1.556, 0.7742), (3.337, 1.657, 0.4963), (3.737, 1.556, 0.7742), (3.737, 1.657, 0.4963), (4.137, 1.657, 0.4963), (4.137, 1.556, 0.7742), (3.961, 0.5436, 0.2158), (3.961, 0.57, 0.1433), (3.961, 0.6866, 0.1857), (3.961, 0.6602, 0.2582), (1.913, 0.5436, 0.2158), (1.913, 0.6602, 0.2582), (1.913, 0.6866, 0.1857), (1.913, 0.57, 0.1433), (2.987, 0.6866, 0.1857), (2.887, 0.6866, 0.1857), (2.987, 0.57, 0.1433), (2.887, 0.57, 0.1433), (2.987, 0.6602, 0.2582), (2.887, 0.6602, 0.2582), (2.987, 0.5436, 0.2158), (2.887, 0.5436, 0.2158), (2.987, 0.6431, 0.3053), (2.887, 0.6431, 0.3053), (2.987, 0.5265, 0.2629), (2.887, 0.5265, 0.2629), (1.633, 0.3997, 0.1812), (1.293, 0.3671, 0.1637), (1.633, 0.6919, 0.1874), (1.152, 0.6681, 0.1747), (1.129, 0.6664, 0.2786), (1.633, 0.6888, 0.3026), (1.633, 0.4038, 0.3191), (1.245, 0.3733, 0.3186), (1.633, 0.5069, 0.3134), (1.201, 0.4789, 0.3034), (1.163, 0.576, 0.2902), (1.633, 0.601, 0.3079), (1.633, 0.603, 0.1858), (1.194, 0.5762, 0.1717), (1.24, 0.4767, 0.1681), (1.633, 0.5066, 0.1837)], [], [(67, 3, 10), (66, 2, 8, 9), (65, 1, 6, 7), (0, 64, 4, 5), (3, 66, 9, 10), (2, 65, 7, 8), (1, 0, 5, 6), (64, 63, 4), (5, 4, 11, 12), (10, 9, 16, 17), (8, 7, 14, 15), (6, 5, 12, 13), (4, 63, 11), (67, 10, 17), (9, 8, 15, 16), (7, 6, 13, 14), (17, 16, 23, 24), (15, 14, 21, 22), (13, 12, 19, 20), (11, 63, 18), (67, 17, 24), (16, 15, 22, 23), (14, 13, 20, 21), (12, 11, 18, 19), (18, 63, 25), (67, 24, 31), (23, 22, 29, 30), (21, 20, 27, 28), (19, 18, 25, 26), (24, 23, 30, 31), (22, 21, 28, 29), (20, 19, 26, 27), (40, 33, 70, 92), (34, 35, 81, 78), (32, 34, 78, 69), (39, 40, 92, 90), (38, 39, 90, 88), (37, 38, 88, 86), (36, 37, 86, 84), (35, 36, 84, 81), (49, 47, 34, 32), (47, 46, 35, 34), (41, 48, 33, 40), (46, 45, 36, 35), (45, 44, 37, 36), (44, 43, 38, 37), (43, 42, 39, 38), (42, 41, 40, 39), (161, 176, 44, 45), (163, 161, 45, 46), (169, 166, 48, 41), (165, 163, 46, 47), (171, 165, 47, 49), (173, 169, 41, 42), (43, 44, 154, 153), (175, 173, 42, 43), (91, 82, 56, 55), (82, 71, 57, 56), (71, 77, 58, 57), (75, 87, 52, 50), (87, 72, 53, 52), (77, 80, 51, 58), (72, 89, 54, 53), (89, 91, 55, 54), (60, 59, 64, 0), (62, 61, 66, 3), (59, 63, 64), (67, 62, 3), (71, 82, 98, 97), (28, 27, 79, 94), (85, 74, 112, 110), (133, 135, 147, 145), (80, 77, 106, 104), (67, 31, 85, 76), (29, 28, 94, 93), (74, 93, 102, 112), (31, 30, 74, 85), (27, 26, 73, 79), (94, 79, 95, 96), (25, 63, 83, 68), (89, 72, 111, 101), (87, 75, 103, 108), (26, 25, 68, 73), (30, 29, 93, 74), (96, 95, 98, 100), (105, 110, 108, 103), (102, 96, 100, 101), (107, 109, 104, 106), (99, 107, 106, 97), (112, 102, 101, 111), (110, 112, 111, 108), (95, 99, 97, 98), (125, 127, 139, 137), (76, 85, 110, 105), (134, 133, 145, 146), (73, 68, 107, 99), (79, 73, 99, 95), (68, 83, 109, 107), (93, 94, 96, 102), (82, 91, 100, 98), (126, 125, 137, 138), (113, 114, 125, 126), (89, 114, 113, 91), (101, 115, 114, 89), (100, 116, 115, 101), (91, 113, 116, 100), (71, 118, 117, 77), (97, 119, 118, 71), (106, 120, 119, 97), (77, 117, 120, 106), (87, 122, 121, 72), (108, 123, 122, 87), (111, 124, 123, 108), (72, 121, 124, 111), (117, 118, 129, 130), (114, 115, 127, 125), (121, 122, 133, 134), (118, 119, 131, 129), (115, 116, 128, 127), (122, 123, 135, 133), (119, 120, 132, 131), (116, 113, 126, 128), (123, 124, 136, 135), (120, 117, 130, 132), (124, 121, 134, 136), (141, 143, 150), (142, 141, 150), (127, 128, 140, 139), (135, 136, 148, 147), (128, 126, 138, 140), (136, 134, 146, 148), (130, 129, 141, 142), (129, 131, 143, 141), (131, 132, 144, 143), (132, 130, 142, 144), (143, 144, 150), (144, 142, 150), (138, 137, 149), (146, 145, 151), (137, 139, 149), (145, 147, 151), (139, 140, 149), (147, 148, 151), (140, 138, 149), (148, 146, 151), (155, 152, 277, 271), (175, 43, 153, 179), (55, 56, 152, 155), (177, 55, 155, 181), (185, 159, 189, 188), (272, 282, 184, 158), (152, 178, 279, 277), (181, 155, 271, 284), (278, 281, 183, 182), (178, 179, 280, 279), (211, 219, 234, 232), (182, 183, 186, 192), (44, 176, 180, 154), (176, 177, 181, 180), (56, 174, 178, 152), (174, 175, 179, 178), (179, 153, 274, 280), (180, 181, 284, 283), (56, 57, 172, 174), (174, 172, 173, 175), (57, 58, 168, 172), (172, 168, 169, 173), (50, 52, 164, 170), (170, 164, 165, 171), (52, 53, 162, 164), (164, 162, 163, 165), (58, 51, 167, 168), (168, 167, 166, 169), (53, 54, 160, 162), (162, 160, 161, 163), (54, 55, 177, 160), (160, 177, 176, 161), (157, 158, 237, 236), (158, 184, 193, 190), (156, 182, 192, 191), (215, 207, 246, 249), (184, 185, 188, 193), (183, 157, 187, 186), (203, 199, 228, 231), (219, 217, 235, 234), (200, 204, 245, 243), (195, 189, 225, 227), (198, 194, 241, 242), (218, 215, 249, 248), (190, 196, 240, 239), (211, 212, 220, 219), (210, 213, 221, 218), (201, 205, 230, 229), (221, 214, 215, 218), (217, 219, 220, 216), (216, 220, 214, 221), (206, 207, 215, 214), (213, 208, 216, 221), (212, 206, 214, 220), (197, 201, 229, 226), (208, 209, 217, 216), (223, 222, 224, 225), (225, 224, 226, 227), (228, 229, 230, 231), (227, 226, 229, 228), (231, 230, 232, 233), (233, 232, 234, 235), (156, 191, 224, 222), (199, 195, 227, 228), (189, 159, 223, 225), (205, 211, 232, 230), (159, 156, 222, 223), (191, 197, 226, 224), (209, 203, 231, 233), (217, 209, 233, 235), (238, 239, 240, 241), (236, 237, 239, 238), (241, 240, 243, 242), (244, 245, 247, 246), (242, 243, 245, 244), (246, 247, 248, 249), (202, 198, 242, 244), (207, 202, 244, 246), (204, 210, 247, 245), (210, 218, 248, 247), (194, 187, 238, 241), (196, 200, 243, 240), (158, 190, 239, 237), (187, 157, 236, 238), (200, 198, 202, 204), (207, 210, 204, 202), (206, 213, 210, 207), (261, 257, 254, 265), (196, 194, 198, 200), (190, 187, 194, 196), (186, 187, 190, 193), (265, 254, 255, 263), (188, 189, 191, 192), (191, 189, 195, 197), (195, 199, 201, 197), (201, 199, 203, 205), (205, 203, 209, 211), (208, 212, 211, 209), (263, 255, 256, 259), (208, 251, 250, 212), (213, 252, 251, 208), (206, 253, 252, 213), (212, 250, 253, 206), (259, 256, 257, 261), (186, 255, 254, 192), (193, 256, 255, 186), (188, 257, 256, 193), (192, 254, 257, 188), (252, 258, 260, 251), (258, 259, 261, 260), (253, 262, 258, 252), (262, 263, 259, 258), (250, 264, 262, 253), (265, 263, 267, 269), (251, 260, 264, 250), (260, 261, 265, 264), (268, 269, 267, 266), (264, 265, 269, 268), (263, 262, 266, 267), (262, 264, 268, 266), (275, 272, 158, 157), (282, 285, 185, 184), (276, 278, 182, 156), (153, 154, 273, 274), (281, 275, 157, 183), (154, 180, 283, 273), (285, 270, 159, 185), (285, 282, 283, 284), (282, 272, 273, 283), (281, 278, 279, 280), (278, 276, 277, 279), (276, 270, 271, 277), (275, 281, 280, 274), (272, 275, 274, 273), (270, 285, 284, 271), (270, 276, 156, 159)])
me_sphere_001.polygons.foreach_set('material_index', [0, 0, 0, 0, 0, 0, 0, 0, 0, 0, 0, 0, 0, 0, 0, 0, 0, 0, 0, 0, 0, 0, 0, 0, 0, 0, 0, 0, 0, 0, 0, 0, 0, 0, 0, 0, 0, 0, 0, 0, 0, 0, 0, 0, 0, 0, 0, 0, 0, 0, 0, 0, 0, 0, 0, 0, 0, 0, 0, 0, 0, 0, 0, 0, 0, 0, 0, 0, 0, 0, 0, 0, 0, 0, 0, 0, 0, 0, 0, 0, 0, 0, 0, 0, 0, 0, 0, 0, 0, 0, 0, 0, 0, 0, 0, 0, 0, 0, 0, 0, 0, 0, 0, 0, 0, 0, 0, 0, 0, 0, 0, 0, 0, 0, 0, 0, 0, 0, 0, 0, 0, 0, 0, 0, 0, 1, 1, 0, 0, 0, 0, 0, 0, 0, 0, 1, 1, 1, 1, 1, 1, 1, 1, 1, 0, 0, 0, 0, 0, 0, 0, 0, 0, 0, 0, 0, 0, 0, 0, 0, 0, 0, 0, 0, 0, 0, 0, 0, 0, 0, 0, 0, 0, 0, 0, 0, 0, 0, 0, 0, 0, 0, 0, 0, 0, 0, 0, 0, 0, 0, 0, 0, 0, 0, 0, 0, 0, 0, 0, 0, 0, 0, 0, 0, 0, 0, 0, 0, 0, 0, 0, 0, 0, 0, 0, 0, 0, 0, 0, 0, 0, 0, 0, 0, 0, 0, 0, 0, 0, 0, 0, 0, 0, 0, 0, 0, 0, 0, 0, 0, 0, 0, 0, 0, 0, 0, 0, 0, 0, 0, 0, 0, 0, 0, 0, 0, 0, 0, 0, 0, 0, 0, 0, 0, 0, 0, 0, 0, 0, 0, 0, 0, 0, 0, 0, 0, 0, 0, 0, 0, 0])
_uv = me_sphere_001.uv_layers.new(name='UVMap')
_uv.uv.foreach_set('vector', [0.7188, 0.0, 0.75, 0.125, 0.6875, 0.125, 0.75, 0.25, 0.75, 0.375, 0.6875, 0.375, 0.6875, 0.25, 0.75, 0.5, 0.75, 0.625, 0.6875, 0.625, 0.6875, 0.5, 0.75, 0.75, 0.75, 0.875, 0.6875, 0.875, 0.6875, 0.75, 0.75, 0.125, 0.75, 0.25, 0.6875, 0.25, 0.6875, 0.125, 0.75, 0.375, 0.75, 0.5, 0.6875, 0.5, 0.6875, 0.375, 0.75, 0.625, 0.75, 0.75, 0.6875, 0.75, 0.6875, 0.625, 0.75, 0.875, 0.7188, 1.0, 0.6875, 0.875, 0.6875, 0.75, 0.6875, 0.875, 0.625, 0.875, 0.625, 0.75, 0.6875, 0.125, 0.6875, 0.25, 0.625, 0.25, 0.625, 0.125, 0.6875, 0.375, 0.6875, 0.5, 0.625, 0.5, 0.625, 0.375, 0.6875, 0.625, 0.6875, 0.75, 0.625, 0.75, 0.625, 0.625, 0.6875, 0.875, 0.6562, 1.0, 0.625, 0.875, 0.6562, 0.0, 0.6875, 0.125, 0.625, 0.125, 0.6875, 0.25, 0.6875, 0.375, 0.625, 0.375, 0.625, 0.25, 0.6875, 0.5, 0.6875, 0.625, 0.625, 0.625, 0.625, 0.5, 0.625, 0.125, 0.625, 0.25, 0.5625, 0.25, 0.5625, 0.125, 0.625, 0.375, 0.625, 0.5, 0.5625, 0.5, 0.5625, 0.375, 0.625, 0.625, 0.625, 0.75, 0.5625, 0.75, 0.5625, 0.625, 0.625, 0.875, 0.5938, 1.0, 0.5625, 0.875, 0.5938, 0.0, 0.625, 0.125, 0.5625, 0.125, 0.625, 0.25, 0.625, 0.375, 0.5625, 0.375, 0.5625, 0.25, 0.625, 0.5, 0.625, 0.625, 0.5625, 0.625, 0.5625, 0.5, 0.625, 0.75, 0.625, 0.875, 0.5625, 0.875, 0.5625, 0.75, 0.5625, 0.875, 0.5313, 1.0, 0.5, 0.875, 0.5313, 0.0, 0.5625, 0.125, 0.5, 0.125, 0.5625, 0.25, 0.5625, 0.375, 0.5, 0.375, 0.5, 0.25, 0.5625, 0.5, 0.5625, 0.625, 0.5, 0.625, 0.5, 0.5, 0.5625, 0.75, 0.5625, 0.875, 0.5, 0.875, 0.5, 0.75, 0.5625, 0.125, 0.5625, 0.25, 0.5, 0.25, 0.5, 0.125, 0.5625, 0.375, 0.5625, 0.5, 0.5, 0.5, 0.5, 0.375, 0.5625, 0.625, 0.5625, 0.75, 0.5, 0.75, 0.5, 0.625, 0.5, 0.875, 0.5313, 1.0, 0.5313, 1.0, 0.5, 0.875, 0.5, 0.125, 0.5, 0.25, 0.5, 0.25, 0.5, 0.125, 0.5313, 0.0, 0.5, 0.125, 0.5, 0.125, 0.5313, 0.0, 0.5, 0.75, 0.5, 0.875, 0.5, 0.875, 0.5, 0.75, 0.5, 0.625, 0.5, 0.75, 0.5, 0.75, 0.5, 0.625, 0.5, 0.5, 0.5, 0.625, 0.5, 0.625, 0.5, 0.5, 0.5, 0.375, 0.5, 0.5, 0.5, 0.5, 0.5, 0.375, 0.5, 0.25, 0.5, 0.375, 0.5, 0.375, 0.5, 0.25, 0.5313, 0.0, 0.5, 0.125, 0.5, 0.125, 0.5313, 0.0, 0.5, 0.125, 0.5, 0.25, 0.5, 0.25, 0.5, 0.125, 0.5, 0.875, 0.5313, 1.0, 0.5313, 1.0, 0.5, 0.875, 0.5, 0.25, 0.5, 0.375, 0.5, 0.375, 0.5, 0.25, 0.5, 0.375, 0.5, 0.5, 0.5, 0.5, 0.5, 0.375, 0.5, 0.5, 0.5, 0.625, 0.5, 0.625, 0.5, 0.5, 0.5, 0.625, 0.5, 0.75, 0.5, 0.75, 0.5, 0.625, 0.5, 0.75, 0.5, 0.875, 0.5, 0.875, 0.5, 0.75, 0.5, 0.375, 0.5, 0.5, 0.5, 0.5, 0.5, 0.375, 0.5, 0.25, 0.5, 0.375, 0.5, 0.375, 0.5, 0.25, 0.5, 0.875, 0.5313, 1.0, 0.5313, 1.0, 0.5, 0.875, 0.5, 0.125, 0.5, 0.25, 0.5, 0.25, 0.5, 0.125, 0.5313, 0.0, 0.5, 0.125, 0.5, 0.125, 0.5313, 0.0, 0.5, 0.75, 0.5, 0.875, 0.5, 0.875, 0.5, 0.75, 0.5, 0.625, 0.5, 0.5, 0.5, 0.5, 0.5, 0.625, 0.5, 0.625, 0.5, 0.75, 0.5, 0.75, 0.5, 0.625, 0.5, 0.5, 0.5, 0.625, 0.5, 0.625, 0.5, 0.5, 0.5, 0.625, 0.5, 0.75, 0.5, 0.75, 0.5, 0.625, 0.5, 0.75, 0.5, 0.875, 0.5, 0.875, 0.5, 0.75, 0.5313, 0.0, 0.5, 0.125, 0.5, 0.125, 0.5313, 0.0, 0.5, 0.125, 0.5, 0.25, 0.5, 0.25, 0.5, 0.125, 0.5, 0.875, 0.5313, 1.0, 0.5313, 1.0, 0.5, 0.875, 0.5, 0.25, 0.5, 0.375, 0.5, 0.375, 0.5, 0.25, 0.5, 0.375, 0.5, 0.5, 0.5, 0.5, 0.5, 0.375, 0.8125, 0.75, 0.8125, 0.875, 0.75, 0.875, 0.75, 0.75, 0.8125, 0.125, 0.8125, 0.25, 0.75, 0.25, 0.75, 0.125, 0.8125, 0.875, 0.7812, 1.0, 0.75, 0.875, 0.7812, 0.0, 0.8125, 0.125, 0.75, 0.125, 0.5, 0.75, 0.5, 0.625, 0.5, 0.625, 0.5, 0.75, 0.5, 0.5, 0.5, 0.625, 0.5, 0.625, 0.5, 0.5, 0.5, 0.125, 0.5, 0.25, 0.5, 0.25, 0.5, 0.125, 0.5, 0.125, 0.5, 0.125, 0.5, 0.125, 0.5, 0.125, 0.5313, 1.0, 0.5, 0.875, 0.5, 0.875, 0.5313, 1.0, 0.5313, 0.0, 0.5, 0.125, 0.5, 0.125, 0.5313, 0.0, 0.5, 0.375, 0.5, 0.5, 0.5, 0.5, 0.5, 0.375, 0.5, 0.25, 0.5, 0.375, 0.5, 0.375, 0.5, 0.25, 0.5, 0.125, 0.5, 0.25, 0.5, 0.25, 0.5, 0.125, 0.5, 0.625, 0.5, 0.75, 0.5, 0.75, 0.5, 0.625, 0.5, 0.5, 0.5, 0.625, 0.5, 0.625, 0.5, 0.5, 0.5, 0.875, 0.5313, 1.0, 0.5313, 1.0, 0.5, 0.875, 0.5, 0.375, 0.5, 0.25, 0.5, 0.25, 0.5, 0.375, 0.5, 0.125, 0.5313, 0.0, 0.5313, 0.0, 0.5, 0.125, 0.5, 0.75, 0.5, 0.875, 0.5, 0.875, 0.5, 0.75, 0.5, 0.25, 0.5, 0.375, 0.5, 0.375, 0.5, 0.25, 0.5, 0.5, 0.5, 0.625, 0.5, 0.625, 0.5, 0.5, 0.5313, 0.0, 0.5, 0.125, 0.5, 0.125, 0.5313, 0.0, 0.5, 0.375, 0.5, 0.5, 0.5, 0.5, 0.5, 0.375, 0.5, 0.875, 0.5313, 1.0, 0.5313, 1.0, 0.5, 0.875, 0.5, 0.75, 0.5, 0.875, 0.5, 0.875, 0.5, 0.75, 0.5, 0.25, 0.5, 0.375, 0.5, 0.375, 0.5, 0.25, 0.5, 0.125, 0.5, 0.25, 0.5, 0.25, 0.5, 0.125, 0.5, 0.625, 0.5, 0.75, 0.5, 0.75, 0.5, 0.625, 0.5, 0.375, 0.5, 0.375, 0.5, 0.375, 0.5, 0.375, 0.5313, 0.0, 0.5, 0.125, 0.5, 0.125, 0.5313, 0.0, 0.5, 0.25, 0.5, 0.125, 0.5, 0.125, 0.5, 0.25, 0.5, 0.75, 0.5, 0.875, 0.5, 0.875, 0.5, 0.75, 0.5, 0.625, 0.5, 0.75, 0.5, 0.75, 0.5, 0.625, 0.5, 0.875, 0.5313, 1.0, 0.5313, 1.0, 0.5, 0.875, 0.5, 0.375, 0.5, 0.5, 0.5, 0.5, 0.5, 0.375, 0.5, 0.625, 0.5, 0.5, 0.5, 0.5, 0.5, 0.625, 0.5, 0.5, 0.5, 0.375, 0.5, 0.375, 0.5, 0.5, 0.5, 0.5, 0.5, 0.375, 0.5, 0.375, 0.5, 0.5, 0.5, 0.375, 0.5, 0.375, 0.5, 0.5, 0.5, 0.5, 0.5, 0.375, 0.5, 0.375, 0.5, 0.375, 0.5, 0.375, 0.5, 0.5, 0.5, 0.5, 0.5, 0.375, 0.5, 0.375, 0.5, 0.5, 0.5, 0.5, 0.5, 0.5, 0.5, 0.5, 0.5, 0.75, 0.5, 0.75, 0.5, 0.875, 0.5, 0.875, 0.5, 0.75, 0.5, 0.75, 0.5, 0.75, 0.5, 0.75, 0.5, 0.875, 0.5, 0.875, 0.5, 0.75, 0.5, 0.75, 0.5, 0.875, 0.5, 0.875, 0.5, 0.875, 0.5, 0.875, 0.5, 0.125, 0.5, 0.125, 0.5, 0.25, 0.5, 0.25, 0.5, 0.125, 0.5, 0.125, 0.5, 0.125, 0.5, 0.125, 0.5, 0.25, 0.5, 0.25, 0.5, 0.125, 0.5, 0.125, 0.5, 0.25, 0.5, 0.25, 0.5, 0.25, 0.5, 0.25, 0.5, 0.875, 0.5, 0.75, 0.5, 0.75, 0.5, 0.875, 0.5, 0.375, 0.5, 0.375, 0.5, 0.375, 0.5, 0.375, 0.5, 0.25, 0.5, 0.125, 0.5, 0.125, 0.5, 0.25, 0.5, 0.75, 0.5, 0.75, 0.5, 0.75, 0.5, 0.75, 0.5, 0.375, 0.5, 0.5, 0.5, 0.5, 0.5, 0.375, 0.5, 0.125, 0.5, 0.125, 0.5, 0.125, 0.5, 0.125, 0.5, 0.75, 0.5, 0.875, 0.5, 0.875, 0.5, 0.75, 0.5, 0.5, 0.5, 0.5, 0.5, 0.5, 0.5, 0.5, 0.5, 0.125, 0.5, 0.25, 0.5, 0.25, 0.5, 0.125, 0.5, 0.875, 0.5, 0.875, 0.5, 0.875, 0.5, 0.875, 0.5, 0.25, 0.5, 0.25, 0.5, 0.25, 0.5, 0.25, 0.5, 0.75, 0.5, 0.75, 0.5, 0.75, 0.5, 0.875, 0.5, 0.75, 0.5, 0.875, 0.5, 0.375, 0.5, 0.5, 0.5, 0.5, 0.5, 0.375, 0.5, 0.125, 0.5, 0.25, 0.5, 0.25, 0.5, 0.125, 0.5, 0.5, 0.5, 0.5, 0.5, 0.5, 0.5, 0.5, 0.5, 0.25, 0.5, 0.25, 0.5, 0.25, 0.5, 0.25, 0.5, 0.875, 0.5, 0.75, 0.5, 0.75, 0.5, 0.875, 0.5, 0.75, 0.5, 0.75, 0.5, 0.75, 0.5, 0.75, 0.5, 0.75, 0.5, 0.875, 0.5, 0.875, 0.5, 0.75, 0.5, 0.875, 0.5, 0.875, 0.5, 0.875, 0.5, 0.875, 0.5, 0.75, 0.5, 0.875, 0.5, 0.75, 0.5, 0.875, 0.5, 0.875, 0.5, 0.875, 0.5, 0.5, 0.5, 0.375, 0.5, 0.5, 0.5, 0.25, 0.5, 0.125, 0.5, 0.25, 0.5, 0.375, 0.5, 0.375, 0.5, 0.375, 0.5, 0.125, 0.5, 0.125, 0.5, 0.125, 0.5, 0.375, 0.5, 0.5, 0.5, 0.375, 0.5, 0.125, 0.5, 0.25, 0.5, 0.125, 0.5, 0.5, 0.5, 0.5, 0.5, 0.5, 0.5, 0.25, 0.5, 0.25, 0.5, 0.25, 0.5, 0.5, 0.5, 0.625, 0.5, 0.625, 0.5, 0.5, 0.5, 0.625, 0.5, 0.625, 0.5, 0.625, 0.5, 0.625, 0.5, 0.5, 0.5, 0.625, 0.5, 0.625, 0.5, 0.5, 0.5, 0.5, 0.5, 0.5, 0.5, 0.5, 0.5, 0.5, 0.5, 0.5, 0.5, 0.5, 0.5, 0.5, 0.5, 0.5, 0.5, 0.5, 0.5, 0.5, 0.5, 0.5, 0.5, 0.5, 0.5, 0.625, 0.5, 0.625, 0.5, 0.625, 0.5, 0.625, 0.5, 0.5, 0.5, 0.5, 0.5, 0.5, 0.5, 0.5, 0.5, 0.625, 0.5, 0.625, 0.5, 0.625, 0.5, 0.625, 0.5, 0.625, 0.5, 0.625, 0.5, 0.625, 0.5, 0.625, 0.5, 0.625, 0.5, 0.625, 0.5, 0.625, 0.5, 0.625, 0.5, 0.625, 0.5, 0.625, 0.5, 0.625, 0.5, 0.625, 0.5, 0.5, 0.5, 0.5, 0.5, 0.5, 0.5, 0.5, 0.5, 0.5, 0.5, 0.5, 0.5, 0.5, 0.5, 0.5, 0.5, 0.625, 0.5, 0.625, 0.5, 0.625, 0.5, 0.625, 0.5, 0.625, 0.5, 0.625, 0.5, 0.625, 0.5, 0.625, 0.5, 0.625, 0.5, 0.625, 0.5, 0.625, 0.5, 0.625, 0.5, 0.5, 0.5, 0.5, 0.5, 0.5, 0.5, 0.5, 0.5, 0.625, 0.5, 0.75, 0.5, 0.75, 0.5, 0.625, 0.5, 0.625, 0.5, 0.75, 0.5, 0.75, 0.5, 0.625, 0.5, 0.75, 0.5, 0.875, 0.5, 0.875, 0.5, 0.75, 0.5, 0.75, 0.5, 0.875, 0.5, 0.875, 0.5, 0.75, 0.5313, 0.0, 0.5, 0.125, 0.5, 0.125, 0.5313, 0.0, 0.5313, 0.0, 0.5, 0.125, 0.5, 0.125, 0.5313, 0.0, 0.5, 0.125, 0.5, 0.25, 0.5, 0.25, 0.5, 0.125, 0.5, 0.125, 0.5, 0.25, 0.5, 0.25, 0.5, 0.125, 0.5, 0.875, 0.5313, 1.0, 0.5313, 1.0, 0.5, 0.875, 0.5, 0.875, 0.5313, 1.0, 0.5313, 1.0, 0.5, 0.875, 0.5, 0.25, 0.5, 0.375, 0.5, 0.375, 0.5, 0.25, 0.5, 0.25, 0.5, 0.375, 0.5, 0.375, 0.5, 0.25, 0.5, 0.375, 0.5, 0.5, 0.5, 0.5, 0.5, 0.375, 0.5, 0.375, 0.5, 0.5, 0.5, 0.5, 0.5, 0.375, 0.5, 0.625, 0.5, 0.5, 0.5, 0.5, 0.5, 0.625, 0.5, 0.5, 0.5, 0.5, 0.5, 0.5, 0.5, 0.5, 0.5, 0.625, 0.5, 0.625, 0.5, 0.625, 0.5, 0.625, 0.5, 0.625, 0.5, 0.625, 0.5, 0.625, 0.5, 0.625, 0.5, 0.5, 0.5, 0.5, 0.5, 0.5, 0.5, 0.5, 0.5, 0.625, 0.5, 0.625, 0.5, 0.625, 0.5, 0.625, 0.5, 0.5, 0.5, 0.5, 0.5, 0.5, 0.5, 0.5, 0.5, 0.625, 0.5, 0.5, 0.5, 0.5, 0.5, 0.625, 0.5, 0.5, 0.5, 0.5, 0.5, 0.5, 0.5, 0.5, 0.5, 0.5, 0.5, 0.5, 0.5, 0.5, 0.5, 0.5, 0.5, 0.625, 0.5, 0.625, 0.5, 0.625, 0.5, 0.625, 0.5, 0.5, 0.5, 0.625, 0.5, 0.625, 0.5, 0.5, 0.5, 0.5, 0.5, 0.5, 0.5, 0.5, 0.5, 0.5, 0.5, 0.625, 0.5, 0.625, 0.5, 0.625, 0.5, 0.625, 0.5, 0.5, 0.5, 0.5, 0.5, 0.5, 0.5, 0.5, 0.5, 0.625, 0.5, 0.625, 0.5, 0.625, 0.5, 0.625, 0.5, 0.5, 0.5, 0.625, 0.5, 0.625, 0.5, 0.5, 0.5, 0.5, 0.5, 0.625, 0.5, 0.625, 0.5, 0.5, 0.5, 0.5, 0.5, 0.625, 0.5, 0.625, 0.5, 0.5, 0.5, 0.625, 0.5, 0.625, 0.5, 0.625, 0.5, 0.625, 0.5, 0.5, 0.5, 0.5, 0.5, 0.5, 0.5, 0.5, 0.5, 0.625, 0.5, 0.625, 0.5, 0.625, 0.5, 0.625, 0.5, 0.625, 0.5, 0.625, 0.5, 0.625, 0.5, 0.625, 0.5, 0.5, 0.5, 0.5, 0.5, 0.5, 0.5, 0.5, 0.5, 0.5, 0.5, 0.625, 0.5, 0.625, 0.5, 0.5, 0.5, 0.5, 0.5, 0.625, 0.5, 0.625, 0.5, 0.5, 0.5, 0.5, 0.5, 0.625, 0.5, 0.625, 0.5, 0.5, 0.5, 0.5, 0.5, 0.625, 0.5, 0.625, 0.5, 0.5, 0.5, 0.5, 0.5, 0.625, 0.5, 0.625, 0.5, 0.5, 0.5, 0.5, 0.5, 0.625, 0.5, 0.625, 0.5, 0.5, 0.5, 0.625, 0.5, 0.625, 0.5, 0.625, 0.5, 0.625, 0.5, 0.5, 0.5, 0.5, 0.5, 0.5, 0.5, 0.5, 0.5, 0.5, 0.5, 0.5, 0.5, 0.5, 0.5, 0.5, 0.5, 0.625, 0.5, 0.625, 0.5, 0.625, 0.5, 0.625, 0.5, 0.5, 0.5, 0.625, 0.5, 0.625, 0.5, 0.5, 0.5, 0.625, 0.5, 0.625, 0.5, 0.625, 0.5, 0.625, 0.5, 0.5, 0.5, 0.5, 0.5, 0.5, 0.5, 0.5, 0.5, 0.5, 0.5, 0.5, 0.5, 0.5, 0.5, 0.5, 0.5, 0.625, 0.5, 0.5, 0.5, 0.5, 0.5, 0.625, 0.5, 0.625, 0.5, 0.5, 0.5, 0.5, 0.5, 0.625, 0.5, 0.625, 0.5, 0.5, 0.5, 0.5, 0.5, 0.625, 0.5, 0.625, 0.5, 0.5, 0.5, 0.5, 0.5, 0.625, 0.5, 0.625, 0.5, 0.5, 0.5, 0.5, 0.5, 0.625, 0.5, 0.625, 0.5, 0.5, 0.5, 0.5, 0.5, 0.625, 0.5, 0.625, 0.5, 0.625, 0.5, 0.625, 0.5, 0.625, 0.5, 0.625, 0.5, 0.625, 0.5, 0.625, 0.5, 0.625, 0.5, 0.5, 0.5, 0.5, 0.5, 0.5, 0.5, 0.5, 0.5, 0.5, 0.5, 0.5, 0.5, 0.5, 0.5, 0.5, 0.5, 0.625, 0.5, 0.625, 0.5, 0.625, 0.5, 0.625, 0.5, 0.5, 0.5, 0.5, 0.5, 0.5, 0.5, 0.5, 0.5, 0.5, 0.5, 0.5, 0.5, 0.5, 0.5, 0.5, 0.5, 0.625, 0.5, 0.625, 0.5, 0.625, 0.5, 0.625, 0.5, 0.5, 0.5, 0.625, 0.5, 0.625, 0.5, 0.5, 0.5, 0.625, 0.5, 0.5, 0.5, 0.5, 0.5, 0.625, 0.5, 0.625, 0.5, 0.5, 0.5, 0.5, 0.5, 0.625, 0.5, 0.5, 0.5, 0.5, 0.5, 0.625, 0.5, 0.625, 0.5, 0.5, 0.5, 0.625, 0.5, 0.625, 0.5, 0.5, 0.5, 0.5, 0.5, 0.625, 0.5, 0.625, 0.5, 0.5, 0.5, 0.625, 0.5, 0.625, 0.5, 0.5, 0.5, 0.5, 0.5, 0.625, 0.5, 0.625, 0.5, 0.625, 0.5, 0.625, 0.5, 0.5, 0.5, 0.5, 0.5, 0.625, 0.5, 0.625, 0.5, 0.625, 0.5, 0.5, 0.5, 0.5, 0.5, 0.625, 0.5, 0.5, 0.5, 0.5, 0.5, 0.625, 0.5, 0.625, 0.5, 0.625, 0.5, 0.5, 0.5, 0.5, 0.5, 0.625, 0.5, 0.625, 0.5, 0.5, 0.5, 0.5, 0.5, 0.625, 0.5, 0.5, 0.5, 0.625, 0.5, 0.625, 0.5, 0.5, 0.5, 0.625, 0.5, 0.625, 0.5, 0.5, 0.5, 0.5, 0.5, 0.5, 0.5, 0.5, 0.5, 0.625, 0.5, 0.625, 0.5, 0.5, 0.5, 0.5, 0.5, 0.5, 0.5, 0.5, 0.5, 0.625, 0.5, 0.625, 0.5, 0.5, 0.5, 0.5, 0.5, 0.625, 0.5, 0.625, 0.5, 0.625, 0.5, 0.625, 0.5, 0.5, 0.5, 0.5, 0.5, 0.5, 0.5, 0.5, 0.5, 0.625, 0.5, 0.625, 0.5, 0.625, 0.5, 0.625, 0.5, 0.5, 0.5, 0.5, 0.5, 0.625, 0.5, 0.625, 0.5, 0.5, 0.5, 0.5, 0.5, 0.5, 0.5, 0.5, 0.5, 0.625, 0.5, 0.625, 0.5, 0.5, 0.5, 0.5, 0.5, 0.5, 0.5, 0.5, 0.5, 0.5, 0.5, 0.5, 0.5, 0.5, 0.5, 0.5, 0.5, 0.5, 0.5, 0.5, 0.5, 0.625, 0.5, 0.625, 0.5, 0.5, 0.5, 0.5, 0.5, 0.625, 0.5, 0.625, 0.5, 0.5, 0.5, 0.5, 0.5, 0.625, 0.5, 0.625, 0.5, 0.625, 0.5, 0.625, 0.5, 0.625, 0.5, 0.625, 0.5, 0.625, 0.5, 0.625, 0.5, 0.5, 0.5, 0.5, 0.5, 0.625, 0.5, 0.625, 0.5, 0.5, 0.5, 0.5, 0.5, 0.625, 0.5, 0.625, 0.5, 0.625, 0.5, 0.625, 0.5, 0.625, 0.5, 0.625, 0.5, 0.625, 0.5, 0.625, 0.5, 0.625, 0.5, 0.625, 0.5, 0.625, 0.5, 0.625, 0.5, 0.625, 0.5, 0.625, 0.5, 0.625, 0.5, 0.625, 0.5, 0.625, 0.5, 0.625, 0.5, 0.625, 0.5, 0.5, 0.5, 0.5, 0.5, 0.625, 0.5, 0.5, 0.5, 0.5, 0.5, 0.5, 0.5, 0.5, 0.5, 0.625, 0.5, 0.625, 0.5, 0.625, 0.5, 0.625, 0.5, 0.625, 0.5, 0.5, 0.5, 0.5, 0.5, 0.625, 0.5, 0.625, 0.5, 0.625, 0.5, 0.625, 0.5, 0.625, 0.5, 0.5, 0.5, 0.5, 0.5, 0.5, 0.5, 0.5, 0.5, 0.5, 0.5, 0.5, 0.5, 0.5, 0.5, 0.5, 0.5, 0.5, 0.5, 0.5, 0.5, 0.5, 0.5, 0.5, 0.5, 0.5, 0.5, 0.5, 0.5, 0.5, 0.5, 0.5, 0.5, 0.625, 0.5, 0.625, 0.5, 0.625, 0.5, 0.625, 0.5, 0.625, 0.5, 0.625, 0.5, 0.625, 0.5, 0.625, 0.5, 0.625, 0.5, 0.5, 0.5, 0.5, 0.5, 0.625, 0.5, 0.625, 0.5, 0.625, 0.5, 0.625, 0.5, 0.625, 0.5, 0.5, 0.5, 0.625, 0.5, 0.625, 0.5, 0.5, 0.5, 0.5, 0.5, 0.5, 0.5, 0.5, 0.5, 0.5, 0.5, 0.5, 0.5, 0.625, 0.5, 0.625, 0.5, 0.5])
me_sphere_001.materials.append(mat_material_001)
me_sphere_001.materials.append(mat_material_002)
me_sphere_001.use_remesh_fix_poles = True
me_sphere_001.use_remesh_preserve_attributes = False
me_sphere_001.use_mirror_vertex_groups = False
me_sphere_001.update()
me_cylinder_003 = bpy.data.meshes.new('Cylinder.003')
me_cylinder_003.from_pydata([(2.384e-07, 0.08519, -0.0426), (2.384e-07, 0.08519, 0.0426), (0.0426, 0.07378, -0.0426), (0.0426, 0.07378, 0.0426), (0.07378, 0.0426, -0.0426), (0.07378, 0.0426, 0.0426), (0.08519, 1.173e-07, -0.0426), (0.08519, 1.164e-07, 0.0426), (0.07378, -0.0426, -0.0426), (0.07378, -0.0426, 0.0426), (0.0426, -0.07378, -0.0426), (0.0426, -0.07378, 0.0426), (2.384e-07, -0.08519, -0.0426), (2.384e-07, -0.08519, 0.0426), (-0.0426, -0.07378, -0.0426), (-0.0426, -0.07378, 0.0426), (-0.07378, -0.0426, -0.0426), (-0.07378, -0.0426, 0.0426), (-0.08519, 1.173e-07, -0.0426), (-0.08519, 1.164e-07, 0.0426), (-0.07378, 0.0426, -0.0426), (-0.07378, 0.0426, 0.0426), (-0.0426, 0.07378, -0.0426), (-0.0426, 0.07378, 0.0426), (2.384e-07, 0.9385, -0.03054), (2.384e-07, 0.9385, 0.03054), (0.4693, 0.8128, -0.03054), (0.4693, 0.8128, 0.03054), (0.8128, 0.4693, -0.03054), (0.8128, 0.4693, 0.03054), (0.9385, 1.388e-07, -0.03054), (0.9385, 9.593e-08, 0.03054), (0.8128, -0.4693, -0.03054), (0.8128, -0.4693, 0.03054), (0.4693, -0.8128, -0.03054), (0.4693, -0.8128, 0.03054), (2.384e-07, -0.9385, -0.03054), (2.384e-07, -0.9385, 0.03054), (-0.4693, -0.8128, -0.03054), (-0.4693, -0.8128, 0.03054), (-0.8128, -0.4693, -0.03054), (-0.8128, -0.4693, 0.03054), (-0.9385, -2.282e-07, -0.03054), (-0.9385, -2.151e-07, 0.03054), (-0.8128, 0.4693, -0.03054), (-0.8128, 0.4693, 0.03054), (-0.4693, 0.8128, -0.03054), (-0.4693, 0.8128, 0.03054), (2.384e-07, 0.08272, -0.002691), (0.04136, 0.07164, -0.002691), (0.04136, 0.07164, 0.002691), (2.384e-07, 0.08272, 0.002691), (0.07164, 0.04136, 0.002691), (0.07164, 0.04136, -0.002691), (0.08272, 1.64e-07, -0.002691), (0.08272, 2.027e-07, 0.002691), (0.07164, -0.04136, 0.002691), (0.07164, -0.04136, -0.002691), (0.04136, -0.07164, -0.002691), (0.04136, -0.07164, 0.002691), (2.384e-07, -0.08272, 0.002691), (2.384e-07, -0.08272, -0.002691), (-0.04136, -0.07164, -0.002691), (-0.04136, -0.07164, 0.002691), (-0.07164, -0.04136, 0.002691), (-0.07164, -0.04136, -0.002691), (-0.08272, 1.64e-07, -0.002691), (-0.08272, 2.027e-07, 0.002691), (-0.07164, 0.04136, 0.002691), (-0.07164, 0.04136, -0.002691), (-0.04136, 0.07164, -0.002691), (-0.04136, 0.07164, 0.002691)], [], [(0, 1, 3, 2), (2, 3, 5, 4), (4, 5, 7, 6), (6, 7, 9, 8), (8, 9, 11, 10), (10, 11, 13, 12), (12, 13, 15, 14), (14, 15, 17, 16), (16, 17, 19, 18), (18, 19, 21, 20), (3, 1, 23, 21, 19, 17, 15, 13, 11, 9, 7, 5), (20, 21, 23, 22), (22, 23, 1, 0), (0, 2, 4, 6, 8, 10, 12, 14, 16, 18, 20, 22), (24, 26, 27, 25), (69, 68, 71, 70), (28, 30, 31, 29), (65, 64, 67, 66), (32, 34, 35, 33), (61, 60, 63, 62), (36, 38, 39, 37), (57, 56, 59, 58), (40, 42, 43, 41), (53, 52, 55, 54), (27, 26, 49, 50), (44, 46, 47, 45), (48, 51, 50, 49), (42, 40, 65, 66), (36, 37, 60, 61), (47, 46, 70, 71), (41, 43, 67, 64), (38, 36, 61, 62), (32, 33, 56, 57), (43, 42, 66, 67), (37, 39, 63, 60), (34, 32, 57, 58), (28, 29, 52, 53), (39, 38, 62, 63), (33, 35, 59, 56), (30, 28, 53, 54), (26, 24, 48, 49), (35, 34, 58, 59), (44, 45, 68, 69), (29, 31, 55, 52), (25, 27, 50, 51), (46, 44, 69, 70), (31, 30, 54, 55), (40, 41, 64, 65), (24, 25, 51, 48), (45, 47, 71, 68)])
me_cylinder_003.polygons.foreach_set('material_index', [0, 0, 0, 0, 0, 0, 0, 0, 0, 0, 0, 0, 0, 0, 1, 0, 1, 0, 1, 0, 1, 0, 1, 0, 1, 1, 0, 1, 1, 1, 1, 1, 1, 1, 1, 1, 1, 1, 1, 1, 1, 1, 1, 1, 1, 1, 1, 1, 1, 1])
_uv = me_cylinder_003.uv_layers.new(name='UVMap')
_uv.uv.foreach_set('vector', [1.0, 0.5, 1.0, 1.0, 0.9167, 1.0, 0.9167, 0.5, 0.9167, 0.5, 0.9167, 1.0, 0.8333, 1.0, 0.8333, 0.5, 0.8333, 0.5, 0.8333, 1.0, 0.75, 1.0, 0.75, 0.5, 0.75, 0.5, 0.75, 1.0, 0.6667, 1.0, 0.6667, 0.5, 0.6667, 0.5, 0.6667, 1.0, 0.5833, 1.0, 0.5833, 0.5, 0.5833, 0.5, 0.5833, 1.0, 0.5, 1.0, 0.5, 0.5, 0.5, 0.5, 0.5, 1.0, 0.4167, 1.0, 0.4167, 0.5, 0.4167, 0.5, 0.4167, 1.0, 0.3333, 1.0, 0.3333, 0.5, 0.3333, 0.5, 0.3333, 1.0, 0.25, 1.0, 0.25, 0.5, 0.25, 0.5, 0.25, 1.0, 0.1667, 1.0, 0.1667, 0.5, 0.37, 0.4578, 0.25, 0.49, 0.13, 0.4578, 0.04215, 0.37, 0.01, 0.25, 0.04215, 0.13, 0.13, 0.04215, 0.25, 0.01, 0.37, 0.04215, 0.4578, 0.13, 0.49, 0.25, 0.4578, 0.37, 0.1667, 0.5, 0.1667, 1.0, 0.08333, 1.0, 0.08333, 0.5, 0.08333, 0.5, 0.08333, 1.0, 7.451e-08, 1.0, 7.451e-08, 0.5, 0.75, 0.49, 0.87, 0.4578, 0.9578, 0.37, 0.99, 0.25, 0.9578, 0.13, 0.87, 0.04215, 0.75, 0.01, 0.63, 0.04215, 0.5422, 0.13, 0.51, 0.25, 0.5422, 0.37, 0.63, 0.4578, 1.0, 0.5, 0.9167, 0.5, 0.9167, 1.0, 1.0, 1.0, 0.1667, 0.5, 0.1667, 1.0, 0.08333, 1.0, 0.08333, 0.5, 0.8333, 0.5, 0.75, 0.5, 0.75, 1.0, 0.8333, 1.0, 0.3333, 0.5, 0.3333, 1.0, 0.25, 1.0, 0.25, 0.5, 0.6667, 0.5, 0.5833, 0.5, 0.5833, 1.0, 0.6667, 1.0, 0.5, 0.5, 0.5, 1.0, 0.4167, 1.0, 0.4167, 0.5, 0.5, 0.5, 0.4167, 0.5, 0.4167, 1.0, 0.5, 1.0, 0.6667, 0.5, 0.6667, 1.0, 0.5833, 1.0, 0.5833, 0.5, 0.3333, 0.5, 0.25, 0.5, 0.25, 1.0, 0.3333, 1.0, 0.8333, 0.5, 0.8333, 1.0, 0.75, 1.0, 0.75, 0.5, 0.9167, 1.0, 0.9167, 0.5, 0.9167, 0.5, 0.9167, 1.0, 0.1667, 0.5, 0.08333, 0.5, 0.08333, 1.0, 0.1667, 1.0, 1.0, 0.5, 1.0, 1.0, 0.9167, 1.0, 0.9167, 0.5, 0.25, 0.5, 0.3333, 0.5, 0.3333, 0.5, 0.25, 0.5, 0.5, 0.5, 0.5, 1.0, 0.5, 1.0, 0.5, 0.5, 0.08333, 1.0, 0.08333, 0.5, 0.08333, 0.5, 0.08333, 1.0, 0.3333, 1.0, 0.25, 1.0, 0.25, 1.0, 0.3333, 1.0, 0.4167, 0.5, 0.5, 0.5, 0.5, 0.5, 0.4167, 0.5, 0.6667, 0.5, 0.6667, 1.0, 0.6667, 1.0, 0.6667, 0.5, 0.25, 1.0, 0.25, 0.5, 0.25, 0.5, 0.25, 1.0, 0.5, 1.0, 0.4167, 1.0, 0.4167, 1.0, 0.5, 1.0, 0.5833, 0.5, 0.6667, 0.5, 0.6667, 0.5, 0.5833, 0.5, 0.8333, 0.5, 0.8333, 1.0, 0.8333, 1.0, 0.8333, 0.5, 0.4167, 1.0, 0.4167, 0.5, 0.4167, 0.5, 0.4167, 1.0, 0.6667, 1.0, 0.5833, 1.0, 0.5833, 1.0, 0.6667, 1.0, 0.75, 0.5, 0.8333, 0.5, 0.8333, 0.5, 0.75, 0.5, 0.9167, 0.5, 1.0, 0.5, 1.0, 0.5, 0.9167, 0.5, 0.5833, 1.0, 0.5833, 0.5, 0.5833, 0.5, 0.5833, 1.0, 0.1667, 0.5, 0.1667, 1.0, 0.1667, 1.0, 0.1667, 0.5, 0.8333, 1.0, 0.75, 1.0, 0.75, 1.0, 0.8333, 1.0, 1.0, 1.0, 0.9167, 1.0, 0.9167, 1.0, 1.0, 1.0, 0.08333, 0.5, 0.1667, 0.5, 0.1667, 0.5, 0.08333, 0.5, 0.75, 1.0, 0.75, 0.5, 0.75, 0.5, 0.75, 1.0, 0.3333, 0.5, 0.3333, 1.0, 0.3333, 1.0, 0.3333, 0.5, 1.0, 0.5, 1.0, 1.0, 1.0, 1.0, 1.0, 0.5, 0.1667, 1.0, 0.08333, 1.0, 0.08333, 1.0, 0.1667, 1.0])
me_cylinder_003.materials.append(mat_material_001)
me_cylinder_003.materials.append(mat_material_002)
me_cylinder_003.use_remesh_fix_poles = True
me_cylinder_003.use_remesh_preserve_attributes = False
me_cylinder_003.use_mirror_vertex_groups = False
me_cylinder_003.update()
me_cylinder_001 = bpy.data.meshes.new('Cylinder.001')
me_cylinder_001.from_pydata([(-2.384e-07, 0.08519, -0.0426), (-2.384e-07, 0.08519, 0.0426), (-0.0426, 0.07378, -0.0426), (-0.0426, 0.07378, 0.0426), (-0.07378, 0.0426, -0.0426), (-0.07378, 0.0426, 0.0426), (-0.08519, 1.173e-07, -0.0426), (-0.08519, 1.164e-07, 0.0426), (-0.07378, -0.0426, -0.0426), (-0.07378, -0.0426, 0.0426), (-0.0426, -0.07378, -0.0426), (-0.0426, -0.07378, 0.0426), (-2.384e-07, -0.08519, -0.0426), (-2.384e-07, -0.08519, 0.0426), (0.0426, -0.07378, -0.0426), (0.0426, -0.07378, 0.0426), (0.07378, -0.0426, -0.0426), (0.07378, -0.0426, 0.0426), (0.08519, 1.173e-07, -0.0426), (0.08519, 1.164e-07, 0.0426), (0.07378, 0.0426, -0.0426), (0.07378, 0.0426, 0.0426), (0.0426, 0.07378, -0.0426), (0.0426, 0.07378, 0.0426), (-2.384e-07, 0.9385, -0.03054), (-2.384e-07, 0.9385, 0.03054), (-0.4693, 0.8128, -0.03054), (-0.4693, 0.8128, 0.03054), (-0.8128, 0.4693, -0.03054), (-0.8128, 0.4693, 0.03054), (-0.9385, 1.388e-07, -0.03054), (-0.9385, 9.593e-08, 0.03054), (-0.8128, -0.4693, -0.03054), (-0.8128, -0.4693, 0.03054), (-0.4693, -0.8128, -0.03054), (-0.4693, -0.8128, 0.03054), (-2.384e-07, -0.9385, -0.03054), (-2.384e-07, -0.9385, 0.03054), (0.4693, -0.8128, -0.03054), (0.4693, -0.8128, 0.03054), (0.8128, -0.4693, -0.03054), (0.8128, -0.4693, 0.03054), (0.9385, -2.282e-07, -0.03054), (0.9385, -2.151e-07, 0.03054), (0.8128, 0.4693, -0.03054), (0.8128, 0.4693, 0.03054), (0.4693, 0.8128, -0.03054), (0.4693, 0.8128, 0.03054), (-2.384e-07, 0.08272, -0.002691), (-0.04136, 0.07164, -0.002691), (-0.04136, 0.07164, 0.002691), (-2.384e-07, 0.08272, 0.002691), (-0.07164, 0.04136, 0.002691), (-0.07164, 0.04136, -0.002691), (-0.08272, 1.64e-07, -0.002691), (-0.08272, 2.027e-07, 0.002691), (-0.07164, -0.04136, 0.002691), (-0.07164, -0.04136, -0.002691), (-0.04136, -0.07164, -0.002691), (-0.04136, -0.07164, 0.002691), (-2.384e-07, -0.08272, 0.002691), (-2.384e-07, -0.08272, -0.002691), (0.04136, -0.07164, -0.002691), (0.04136, -0.07164, 0.002691), (0.07164, -0.04136, 0.002691), (0.07164, -0.04136, -0.002691), (0.08272, 1.64e-07, -0.002691), (0.08272, 2.027e-07, 0.002691), (0.07164, 0.04136, 0.002691), (0.07164, 0.04136, -0.002691), (0.04136, 0.07164, -0.002691), (0.04136, 0.07164, 0.002691)], [], [(0, 2, 3, 1), (2, 4, 5, 3), (4, 6, 7, 5), (6, 8, 9, 7), (8, 10, 11, 9), (10, 12, 13, 11), (12, 14, 15, 13), (14, 16, 17, 15), (16, 18, 19, 17), (18, 20, 21, 19), (3, 5, 7, 9, 11, 13, 15, 17, 19, 21, 23, 1), (20, 22, 23, 21), (22, 0, 1, 23), (0, 22, 20, 18, 16, 14, 12, 10, 8, 6, 4, 2), (24, 25, 27, 26), (69, 70, 71, 68), (28, 29, 31, 30), (65, 66, 67, 64), (32, 33, 35, 34), (61, 62, 63, 60), (36, 37, 39, 38), (57, 58, 59, 56), (40, 41, 43, 42), (53, 54, 55, 52), (27, 50, 49, 26), (44, 45, 47, 46), (48, 49, 50, 51), (42, 66, 65, 40), (36, 61, 60, 37), (47, 71, 70, 46), (41, 64, 67, 43), (38, 62, 61, 36), (32, 57, 56, 33), (43, 67, 66, 42), (37, 60, 63, 39), (34, 58, 57, 32), (28, 53, 52, 29), (39, 63, 62, 38), (33, 56, 59, 35), (30, 54, 53, 28), (26, 49, 48, 24), (35, 59, 58, 34), (44, 69, 68, 45), (29, 52, 55, 31), (25, 51, 50, 27), (46, 70, 69, 44), (31, 55, 54, 30), (40, 65, 64, 41), (24, 48, 51, 25), (45, 68, 71, 47)])
me_cylinder_001.polygons.foreach_set('material_index', [0, 0, 0, 0, 0, 0, 0, 0, 0, 0, 0, 0, 0, 0, 1, 0, 1, 0, 1, 0, 1, 0, 1, 0, 1, 1, 0, 1, 1, 1, 1, 1, 1, 1, 1, 1, 1, 1, 1, 1, 1, 1, 1, 1, 1, 1, 1, 1, 1, 1])
_uv = me_cylinder_001.uv_layers.new(name='UVMap')
_uv.uv.foreach_set('vector', [1.0, 0.5, 0.9167, 0.5, 0.9167, 1.0, 1.0, 1.0, 0.9167, 0.5, 0.8333, 0.5, 0.8333, 1.0, 0.9167, 1.0, 0.8333, 0.5, 0.75, 0.5, 0.75, 1.0, 0.8333, 1.0, 0.75, 0.5, 0.6667, 0.5, 0.6667, 1.0, 0.75, 1.0, 0.6667, 0.5, 0.5833, 0.5, 0.5833, 1.0, 0.6667, 1.0, 0.5833, 0.5, 0.5, 0.5, 0.5, 1.0, 0.5833, 1.0, 0.5, 0.5, 0.4167, 0.5, 0.4167, 1.0, 0.5, 1.0, 0.4167, 0.5, 0.3333, 0.5, 0.3333, 1.0, 0.4167, 1.0, 0.3333, 0.5, 0.25, 0.5, 0.25, 1.0, 0.3333, 1.0, 0.25, 0.5, 0.1667, 0.5, 0.1667, 1.0, 0.25, 1.0, 0.37, 0.4578, 0.4578, 0.37, 0.49, 0.25, 0.4578, 0.13, 0.37, 0.04215, 0.25, 0.01, 0.13, 0.04215, 0.04215, 0.13, 0.01, 0.25, 0.04215, 0.37, 0.13, 0.4578, 0.25, 0.49, 0.1667, 0.5, 0.08333, 0.5, 0.08333, 1.0, 0.1667, 1.0, 0.08333, 0.5, 7.451e-08, 0.5, 7.451e-08, 1.0, 0.08333, 1.0, 0.75, 0.49, 0.63, 0.4578, 0.5422, 0.37, 0.51, 0.25, 0.5422, 0.13, 0.63, 0.04215, 0.75, 0.01, 0.87, 0.04215, 0.9578, 0.13, 0.99, 0.25, 0.9578, 0.37, 0.87, 0.4578, 1.0, 0.5, 1.0, 1.0, 0.9167, 1.0, 0.9167, 0.5, 0.1667, 0.5, 0.08333, 0.5, 0.08333, 1.0, 0.1667, 1.0, 0.8333, 0.5, 0.8333, 1.0, 0.75, 1.0, 0.75, 0.5, 0.3333, 0.5, 0.25, 0.5, 0.25, 1.0, 0.3333, 1.0, 0.6667, 0.5, 0.6667, 1.0, 0.5833, 1.0, 0.5833, 0.5, 0.5, 0.5, 0.4167, 0.5, 0.4167, 1.0, 0.5, 1.0, 0.5, 0.5, 0.5, 1.0, 0.4167, 1.0, 0.4167, 0.5, 0.6667, 0.5, 0.5833, 0.5, 0.5833, 1.0, 0.6667, 1.0, 0.3333, 0.5, 0.3333, 1.0, 0.25, 1.0, 0.25, 0.5, 0.8333, 0.5, 0.75, 0.5, 0.75, 1.0, 0.8333, 1.0, 0.9167, 1.0, 0.9167, 1.0, 0.9167, 0.5, 0.9167, 0.5, 0.1667, 0.5, 0.1667, 1.0, 0.08333, 1.0, 0.08333, 0.5, 1.0, 0.5, 0.9167, 0.5, 0.9167, 1.0, 1.0, 1.0, 0.25, 0.5, 0.25, 0.5, 0.3333, 0.5, 0.3333, 0.5, 0.5, 0.5, 0.5, 0.5, 0.5, 1.0, 0.5, 1.0, 0.08333, 1.0, 0.08333, 1.0, 0.08333, 0.5, 0.08333, 0.5, 0.3333, 1.0, 0.3333, 1.0, 0.25, 1.0, 0.25, 1.0, 0.4167, 0.5, 0.4167, 0.5, 0.5, 0.5, 0.5, 0.5, 0.6667, 0.5, 0.6667, 0.5, 0.6667, 1.0, 0.6667, 1.0, 0.25, 1.0, 0.25, 1.0, 0.25, 0.5, 0.25, 0.5, 0.5, 1.0, 0.5, 1.0, 0.4167, 1.0, 0.4167, 1.0, 0.5833, 0.5, 0.5833, 0.5, 0.6667, 0.5, 0.6667, 0.5, 0.8333, 0.5, 0.8333, 0.5, 0.8333, 1.0, 0.8333, 1.0, 0.4167, 1.0, 0.4167, 1.0, 0.4167, 0.5, 0.4167, 0.5, 0.6667, 1.0, 0.6667, 1.0, 0.5833, 1.0, 0.5833, 1.0, 0.75, 0.5, 0.75, 0.5, 0.8333, 0.5, 0.8333, 0.5, 0.9167, 0.5, 0.9167, 0.5, 1.0, 0.5, 1.0, 0.5, 0.5833, 1.0, 0.5833, 1.0, 0.5833, 0.5, 0.5833, 0.5, 0.1667, 0.5, 0.1667, 0.5, 0.1667, 1.0, 0.1667, 1.0, 0.8333, 1.0, 0.8333, 1.0, 0.75, 1.0, 0.75, 1.0, 1.0, 1.0, 1.0, 1.0, 0.9167, 1.0, 0.9167, 1.0, 0.08333, 0.5, 0.08333, 0.5, 0.1667, 0.5, 0.1667, 0.5, 0.75, 1.0, 0.75, 1.0, 0.75, 0.5, 0.75, 0.5, 0.3333, 0.5, 0.3333, 0.5, 0.3333, 1.0, 0.3333, 1.0, 1.0, 0.5, 1.0, 0.5, 1.0, 1.0, 1.0, 1.0, 0.1667, 1.0, 0.1667, 1.0, 0.08333, 1.0, 0.08333, 1.0])
me_cylinder_001.materials.append(mat_material_001)
me_cylinder_001.materials.append(mat_material_002)
me_cylinder_001.use_remesh_fix_poles = True
me_cylinder_001.use_remesh_preserve_attributes = False
me_cylinder_001.use_mirror_vertex_groups = False
me_cylinder_001.update()

# ---- objects
ob_cube = bpy.data.objects.new('Cube', me_cube_001)
ob_sphere = bpy.data.objects.new('Sphere', me_sphere)
ob_sphere_001 = bpy.data.objects.new('Sphere.001', me_sphere_001)
ob_cylinder_002 = bpy.data.objects.new('Cylinder.002', me_cylinder_003)
ob_cylinder_001 = bpy.data.objects.new('Cylinder.001', me_cylinder_001)

# ---- transforms, parenting, visibility, modifiers, constraints
ob_cube.location = (0.0, 0.0, 0.0)
ob_cube.lineart.crease_threshold = 0.0
ob_sphere.parent = ob_sphere_001
ob_sphere.location = (0.0, 0.0, 0.0)
ob_sphere.lineart.crease_threshold = 0.0
ob_sphere_001.location = (0.0, 0.0, 0.0)
ob_sphere_001.lineart.crease_threshold = 0.0
_m = ob_sphere_001.modifiers.new('Mirror', 'MIRROR')
ob_cylinder_002.parent = ob_sphere_001
ob_cylinder_002.location = (2.937, 0.5848, 0.2841)
ob_cylinder_002.lineart.crease_threshold = 0.0
ob_cylinder_001.parent = ob_sphere_001
ob_cylinder_001.location = (-2.937, 0.5848, 0.2841)
ob_cylinder_001.lineart.crease_threshold = 0.0

# ---- collection membership
col_collection.objects.link(ob_cube)
col_collection.objects.link(ob_sphere)
col_collection.objects.link(ob_sphere_001)
col_collection.objects.link(ob_cylinder_002)
col_collection.objects.link(ob_cylinder_001)

# ---- scene / render settings (as saved in the file)
scene.frame_start = 1; scene.frame_end = 250; scene.frame_set(1)
scene.render.engine = 'BLENDER_EEVEE_NEXT'
scene.cycles.use_denoising = False
scene.cycles.samples = 128
scene.cycles.sampling_pattern = 'TABULATED_SOBOL'
scene.cycles.use_adaptive_sampling = False
scene.cycles.use_light_tree = False
scene.view_settings.view_transform = 'Filmic'
bpy.context.view_layer.update()

# ---- added for rendering (the .blend has no active camera and no usable light): camera, sun
cam_auto = bpy.data.cameras.new('AutoCamera')
cam_auto.lens = 50.0
cam_auto.sensor_width = 36.0
cam_auto.clip_end = 1000.0
ob_auto_camera = bpy.data.objects.new('AutoCamera', cam_auto)
scene.collection.objects.link(ob_auto_camera)
ob_auto_camera.location = (8.56523, -10.0999, 6.85218)
ob_auto_camera.rotation_euler = (1.09748, -7.21219e-08, 0.694738)
scene.camera = ob_auto_camera
light_auto_sun = bpy.data.lights.new('AutoSun', 'SUN')
light_auto_sun.energy = 3.0
light_auto_sun.angle = 0.0523599
ob_auto_sun = bpy.data.objects.new('AutoSun', light_auto_sun)
scene.collection.objects.link(ob_auto_sun)
ob_auto_sun.rotation_euler = (0.872665, 0.174533, 0.523599)
bpy.context.view_layer.update()
